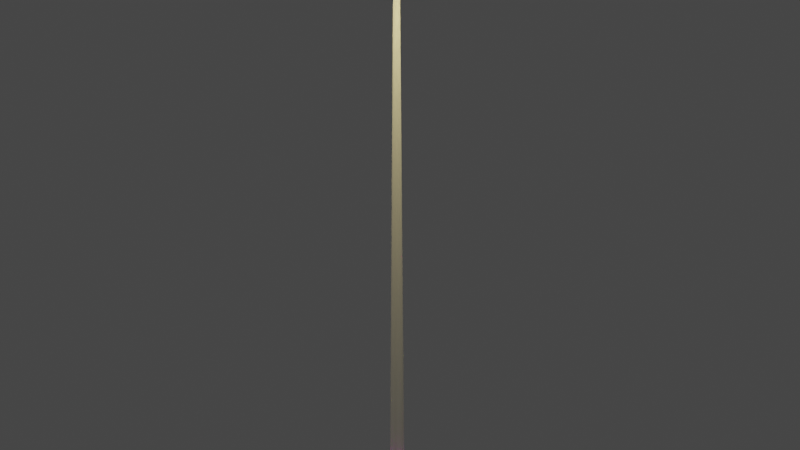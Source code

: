 # Source: lightpole.blend  (saved by Blender 3.3.6; exported with 4.5.12 LTS)
import bpy
from mathutils import Matrix  # noqa: F401  (used for matrix-valued properties, if any)

bpy.ops.wm.read_factory_settings(use_empty=True)
scene = bpy.context.scene
scene.name = 'Scene'

# ---- collections
col_1 = bpy.data.collections.new('컬렉션 1'); scene.collection.children.link(col_1)

# ---- images (referenced by path relative to the original .blend; pixels are not part of the script)
import os
ASSET_DIR = os.environ.get("B2B_ASSET_DIR", "")  # directory of the original .blend (textures are referenced by path, not embedded)
HERE = os.path.dirname(os.path.abspath(__file__))  # packed textures are extracted next to this script under _unpacked/

def load_image(name, relpath, width, height, colorspace="sRGB"):
    """Load a texture the original file referenced (path relative to the .blend, or extracted next to this script)."""
    p = next((c for c in (os.path.join(HERE, relpath), os.path.join(ASSET_DIR, relpath)) if relpath and os.path.exists(c)), "")
    if p:
        img = bpy.data.images.load(p, check_existing=True)
        img.name = name
    else:  # same state as the original file: an image datablock whose file is absent (Cycles renders it pink)
        img = bpy.data.images.new(name, width, height)
        img.source = "FILE"
        img.filepath = "//" + (relpath or name)
    img.colorspace_settings.name = colorspace
    return img
img_gh_structure3_png = load_image('gh_structure3.png', 'gh_structure3.png', 1024, 1024, 'sRGB')
img_gh_structure3_lm_png = load_image('gh_structure3_lm.png', 'gh_structure3_lm.png', 1024, 1024, 'sRGB')

# ---- materials (node trees are filled in below, after node groups)
mat_m0mat = bpy.data.materials.new('m0mat')
mat_m0mat.use_transparent_shadow = False
mat_m0mat.diffuse_color = (0.5059, 0.5059, 0.5059, 1.0)
mat_m1mat = bpy.data.materials.new('m1mat')
mat_m1mat.use_transparent_shadow = False
mat_m1mat.diffuse_color = (0.9216, 0.9216, 0.9216, 1.0)
mat_m2mat = bpy.data.materials.new('m2mat')
mat_m2mat.use_transparent_shadow = False

# ---- material node trees
mat_m0mat.use_nodes = True; mat_m0mat.node_tree.nodes.clear()
_N = mat_m0mat.node_tree.nodes; _L = mat_m0mat.node_tree.links
n0 = _N.new('ShaderNodeBsdfPrincipled'); n0.name = '프린시플드 BSDF'; n0.location = (0, 300)
n0.distribution = 'GGX'
n0.subsurface_method = 'RANDOM_WALK_SKIN'
n0.inputs[0].default_value = (0.5059, 0.5059, 0.5059, 1.0)
n0.inputs[3].default_value = 1.45
n0.inputs[27].default_value = (0.0, 0.0, 0.0, 1.0)
n0.inputs[28].default_value = 1.0
n1 = _N.new('ShaderNodeOutputMaterial'); n1.name = '매테리얼 출력'; n1.location = (300, 300)
n2 = _N.new('ShaderNodeRGB'); n2.name = 'RGB'; n2.location = (-300, 300)
n2.label = 'Ambient'
n2.outputs[0].default_value = (0.5059, 0.5059, 0.5059, 1.0)
n3 = _N.new('ShaderNodeRGB'); n3.name = 'RGB.001'; n3.location = (-300, 0)
n3.label = 'Specular'
n3.outputs[0].default_value = (0.9922, 0.9922, 0.9922, 1.0)
_L.new(n0.outputs[0], n1.inputs[0])
n1.is_active_output = True
mat_m1mat.use_nodes = True; mat_m1mat.node_tree.nodes.clear()
_N = mat_m1mat.node_tree.nodes; _L = mat_m1mat.node_tree.links
n0 = _N.new('ShaderNodeBsdfPrincipled'); n0.name = '프린시플드 BSDF'; n0.location = (0, 300)
n0.distribution = 'GGX'
n0.subsurface_method = 'RANDOM_WALK_SKIN'
n0.inputs[0].default_value = (0.9216, 0.9216, 0.9216, 1.0)
n0.inputs[3].default_value = 1.45
n0.inputs[27].default_value = (0.0, 0.0, 0.0, 1.0)
n0.inputs[28].default_value = 1.0
n1 = _N.new('ShaderNodeOutputMaterial'); n1.name = '매테리얼 출력'; n1.location = (300, 300)
n2 = _N.new('ShaderNodeRGB'); n2.name = 'RGB'; n2.location = (-300, 300)
n2.label = 'Ambient'
n2.outputs[0].default_value = (0.9216, 0.9216, 0.9216, 1.0)
n3 = _N.new('ShaderNodeRGB'); n3.name = 'RGB.001'; n3.location = (-300, 0)
n3.label = 'Specular'
n3.outputs[0].default_value = (1.0, 1.0, 1.0, 1.0)
_L.new(n0.outputs[0], n1.inputs[0])
n1.is_active_output = True
mat_m2mat.use_nodes = True; mat_m2mat.node_tree.nodes.clear()
_N = mat_m2mat.node_tree.nodes; _L = mat_m2mat.node_tree.links
n0 = _N.new('ShaderNodeBsdfPrincipled'); n0.name = '프린시플드 BSDF'; n0.location = (0, 300)
n0.distribution = 'GGX'
n0.subsurface_method = 'RANDOM_WALK_SKIN'
n0.inputs[3].default_value = 1.45
n0.inputs[28].default_value = 1.0
n1 = _N.new('ShaderNodeOutputMaterial'); n1.name = '매테리얼 출력'; n1.location = (300, 300)
n2 = _N.new('ShaderNodeTexImage'); n2.name = '이미지 텍스처'; n2.location = (-300, 300)
n2.label = 'Base Color'
n2.image = img_gh_structure3_png
n3 = _N.new('ShaderNodeTexImage'); n3.name = '이미지 텍스처.001'; n3.location = (-300, 0)
n3.label = 'Emission'
n3.image = img_gh_structure3_lm_png
n4 = _N.new('ShaderNodeRGB'); n4.name = 'RGB'; n4.location = (-300, -300)
n4.label = 'Ambient'
n4.outputs[0].default_value = (0.588, 0.588, 0.588, 1.0)
n5 = _N.new('ShaderNodeRGB'); n5.name = 'RGB.001'; n5.location = (-300, -600)
n5.label = 'Specular'
n5.outputs[0].default_value = (0.9, 0.9, 0.9, 1.0)
_L.new(n0.outputs[0], n1.inputs[0])
_L.new(n2.outputs[0], n0.inputs[0])
_L.new(n3.outputs[0], n0.inputs[27])
n1.is_active_output = True

# ---- world
world_world = bpy.data.worlds.new('World'); scene.world = world_world
world_world.use_nodes = True; world_world.node_tree.nodes.clear()
_N = world_world.node_tree.nodes; _L = world_world.node_tree.links
n0 = _N.new('ShaderNodeOutputWorld'); n0.name = 'World Output'; n0.location = (300, 300)
n1 = _N.new('ShaderNodeBackground'); n1.name = 'Background'; n1.location = (10, 300)
n1.inputs[0].default_value = (0.05088, 0.05088, 0.05088, 1.0)
_L.new(n1.outputs[0], n0.inputs[0])
n0.is_active_output = True
world_world.color = (0.05088, 0.05088, 0.05088)
world_world.use_sun_shadow = False
world_world.sun_shadow_jitter_overblur = 0.0

# ---- lights
light_spot = bpy.data.lights.new('Spot', 'AREA')
light_spot.color = (1.0, 0.8216, 0.3574)
light_spot.transmission_factor = 0.0
light_spot.use_custom_distance = True
light_spot.cutoff_distance = 500.0
light_spot.energy = 785.4
light_spot.shadow_soft_size = 0.69
light_spot.shadow_maximum_resolution = 0.006
light_spot.use_absolute_resolution = True
light_spot.size = 0.69
light_spot_001 = bpy.data.lights.new('Spot.001', 'AREA')
light_spot_001.color = (1.0, 0.8216, 0.3574)
light_spot_001.transmission_factor = 0.0
light_spot_001.cutoff_distance = 500.0
light_spot_001.energy = 785.4
light_spot_001.shadow_soft_size = 0.69
light_spot_001.shadow_maximum_resolution = 0.006
light_spot_001.use_absolute_resolution = True
light_spot_001.size = 0.69
light_spot_002 = bpy.data.lights.new('Spot.002', 'AREA')
light_spot_002.color = (1.0, 0.8216, 0.3574)
light_spot_002.transmission_factor = 0.0
light_spot_002.cutoff_distance = 500.0
light_spot_002.energy = 785.4
light_spot_002.shadow_soft_size = 0.8419
light_spot_002.shadow_maximum_resolution = 0.006
light_spot_002.use_absolute_resolution = True
light_spot_002.size = 0.8419
light_spot_003 = bpy.data.lights.new('Spot.003', 'AREA')
light_spot_003.color = (1.0, 0.8216, 0.3574)
light_spot_003.transmission_factor = 0.0
light_spot_003.cutoff_distance = 500.0
light_spot_003.energy = 785.4
light_spot_003.shadow_soft_size = 0.69
light_spot_003.shadow_maximum_resolution = 0.006
light_spot_003.use_absolute_resolution = True
light_spot_003.size = 0.69
light_spot_004 = bpy.data.lights.new('Spot.004', 'AREA')
light_spot_004.color = (1.0, 0.8216, 0.3574)
light_spot_004.transmission_factor = 0.0
light_spot_004.cutoff_distance = 500.0
light_spot_004.energy = 785.4
light_spot_004.shadow_soft_size = 0.69
light_spot_004.shadow_maximum_resolution = 0.006
light_spot_004.use_absolute_resolution = True
light_spot_004.size = 0.69

# ---- meshes
me_meshid0_name = bpy.data.meshes.new('meshId0_name')
me_meshid0_name.from_pydata([(-2.104, -0.1689, 22.53), (-1.916, 0.8999, 22.63), (-1.916, 0.8999, 22.53), (-2.104, -0.1689, 22.63), (-2.104, -0.1689, 22.63), (-1.099, 0.5199, 22.63), (-1.916, 0.8999, 22.63), (-1.207, -0.09075, 22.63), (-1.207, -0.09075, 22.63), (-1.099, 0.5199, 22.53), (-1.099, 0.5199, 22.63), (-1.207, -0.09075, 22.53), (-1.207, -0.09075, 22.53), (-1.916, 0.8999, 22.53), (-1.099, 0.5199, 22.53), (-2.104, -0.1689, 22.53), (-1.217, 1.731, 22.63), (-1.217, 1.731, 22.53), (-0.6996, 0.9949, 22.63), (-1.217, 1.731, 22.63), (-0.6996, 0.9949, 22.53), (-0.6996, 0.9949, 22.63), (-1.217, 1.731, 22.53), (-0.6996, 0.9949, 22.53), (-0.1943, 2.102, 22.63), (-0.1943, 2.102, 22.53), (-0.1154, 1.207, 22.63), (-0.1943, 2.102, 22.63), (-0.1154, 1.207, 22.53), (-0.1154, 1.207, 22.63), (-0.1943, 2.102, 22.53), (-0.1154, 1.207, 22.53), (0.8774, 1.913, 22.63), (0.8774, 1.913, 22.53), (0.4969, 1.099, 22.63), (0.8774, 1.913, 22.63), (0.4969, 1.099, 22.53), (0.4969, 1.099, 22.63), (0.8774, 1.913, 22.53), (0.4969, 1.099, 22.53), (1.711, 1.216, 22.63), (1.711, 1.216, 22.53), (0.9734, 0.7003, 22.63), (1.711, 1.216, 22.63), (0.9734, 0.7003, 22.53), (0.9734, 0.7003, 22.63), (1.711, 1.216, 22.53), (0.9734, 0.7003, 22.53), (2.084, 0.1957, 22.63), (2.084, 0.1957, 22.53), (1.186, 0.1176, 22.63), (2.084, 0.1957, 22.63), (1.186, 0.1176, 22.53), (1.186, 0.1176, 22.63), (2.084, 0.1957, 22.53), (1.186, 0.1176, 22.53), (1.895, -0.8731, 22.63), (1.895, -0.8731, 22.53), (1.079, -0.4931, 22.63), (1.895, -0.8731, 22.63), (1.079, -0.4931, 22.53), (1.079, -0.4931, 22.63), (1.895, -0.8731, 22.53), (1.079, -0.4931, 22.53), (1.196, -1.704, 22.63), (1.196, -1.704, 22.53), (0.6791, -0.9681, 22.63), (1.196, -1.704, 22.63), (0.6791, -0.9681, 22.53), (0.6791, -0.9681, 22.63), (1.196, -1.704, 22.53), (0.6791, -0.9681, 22.53), (0.1738, -2.075, 22.63), (0.1738, -2.075, 22.53), (0.09485, -1.18, 22.63), (0.1738, -2.075, 22.63), (0.09485, -1.18, 22.53), (0.09485, -1.18, 22.63), (0.1738, -2.075, 22.53), (0.09485, -1.18, 22.53), (-0.898, -1.887, 22.63), (-0.898, -1.887, 22.53), (-0.5176, -1.072, 22.63), (-0.898, -1.887, 22.63), (-0.5176, -1.072, 22.53), (-0.5176, -1.072, 22.63), (-0.898, -1.887, 22.53), (-0.5176, -1.072, 22.53), (-1.732, -1.189, 22.63), (-1.732, -1.189, 22.53), (-0.994, -0.6735, 22.63), (-1.732, -1.189, 22.63), (-0.994, -0.6735, 22.53), (-0.994, -0.6735, 22.63), (-1.732, -1.189, 22.53), (-0.994, -0.6735, 22.53)], [], [(0, 1, 2), (0, 3, 1), (4, 5, 6), (4, 7, 5), (8, 9, 10), (8, 11, 9), (12, 13, 14), (12, 15, 13), (2, 16, 17), (2, 1, 16), (6, 18, 19), (6, 5, 18), (10, 20, 21), (10, 9, 20), (14, 22, 23), (14, 13, 22), (17, 24, 25), (17, 16, 24), (19, 26, 27), (19, 18, 26), (21, 28, 29), (21, 20, 28), (23, 30, 31), (23, 22, 30), (25, 32, 33), (25, 24, 32), (27, 34, 35), (27, 26, 34), (29, 36, 37), (29, 28, 36), (31, 38, 39), (31, 30, 38), (33, 40, 41), (33, 32, 40), (35, 42, 43), (35, 34, 42), (37, 44, 45), (37, 36, 44), (39, 46, 47), (39, 38, 46), (41, 48, 49), (41, 40, 48), (43, 50, 51), (43, 42, 50), (45, 52, 53), (45, 44, 52), (47, 54, 55), (47, 46, 54), (49, 56, 57), (49, 48, 56), (51, 58, 59), (51, 50, 58), (53, 60, 61), (53, 52, 60), (55, 62, 63), (55, 54, 62), (57, 64, 65), (57, 56, 64), (59, 66, 67), (59, 58, 66), (61, 68, 69), (61, 60, 68), (63, 70, 71), (63, 62, 70), (65, 72, 73), (65, 64, 72), (67, 74, 75), (67, 66, 74), (69, 76, 77), (69, 68, 76), (71, 78, 79), (71, 70, 78), (73, 80, 81), (73, 72, 80), (75, 82, 83), (75, 74, 82), (77, 84, 85), (77, 76, 84), (79, 86, 87), (79, 78, 86), (81, 88, 89), (81, 80, 88), (83, 90, 91), (83, 82, 90), (85, 92, 93), (85, 84, 92), (87, 94, 95), (87, 86, 94), (89, 3, 0), (89, 88, 3), (91, 7, 4), (91, 90, 7), (93, 11, 8), (93, 92, 11), (95, 15, 12), (95, 94, 15)])
me_meshid0_name.polygons.foreach_set('use_smooth', [1, 1, 0, 0, 1, 1, 0, 0, 1, 1, 0, 0, 1, 1, 0, 0, 1, 1, 0, 0, 1, 1, 0, 0, 1, 1, 0, 0, 1, 1, 0, 0, 1, 1, 0, 0, 1, 1, 0, 0, 1, 1, 0, 0, 1, 1, 0, 0, 1, 1, 0, 0, 1, 1, 0, 0, 1, 1, 0, 0, 1, 1, 0, 0, 1, 1, 0, 0, 1, 1, 0, 0, 1, 1, 0, 0, 1, 1, 0, 0, 1, 1, 0, 0, 1, 1, 0, 0, 1, 1, 0, 0, 1, 1, 0, 0])
_uv = me_meshid0_name.uv_layers.new(name='meshId0-tex0')
_uv.uv.foreach_set('vector', [0.0, 0.0, 0.0, 0.0, 0.0, 0.0, 0.0, 0.0, 0.0, 0.0, 0.0, 0.0, 0.0, 0.0, 0.0, 0.0, 0.0, 0.0, 0.0, 0.0, 0.0, 0.0, 0.0, 0.0, 0.0, 0.0, 0.0, 0.0, 0.0, 0.0, 0.0, 0.0, 0.0, 0.0, 0.0, 0.0, 0.0, 0.0, 0.0, 0.0, 0.0, 0.0, 0.0, 0.0, 0.0, 0.0, 0.0, 0.0, 0.0, 0.0, 0.0, 0.0, 0.0, 0.0, 0.0, 0.0, 0.0, 0.0, 0.0, 0.0, 0.0, 0.0, 0.0, 0.0, 0.0, 0.0, 0.0, 0.0, 0.0, 0.0, 0.0, 0.0, 0.0, 0.0, 0.0, 0.0, 0.0, 0.0, 0.0, 0.0, 0.0, 0.0, 0.0, 0.0, 0.0, 0.0, 0.0, 0.0, 0.0, 0.0, 0.0, 0.0, 0.0, 0.0, 0.0, 0.0, 0.0, 0.0, 0.0, 0.0, 0.0, 0.0, 0.0, 0.0, 0.0, 0.0, 0.0, 0.0, 0.0, 0.0, 0.0, 0.0, 0.0, 0.0, 0.0, 0.0, 0.0, 0.0, 0.0, 0.0, 0.0, 0.0, 0.0, 0.0, 0.0, 0.0, 0.0, 0.0, 0.0, 0.0, 0.0, 0.0, 0.0, 0.0, 0.0, 0.0, 0.0, 0.0, 0.0, 0.0, 0.0, 0.0, 0.0, 0.0, 0.0, 0.0, 0.0, 0.0, 0.0, 0.0, 0.0, 0.0, 0.0, 0.0, 0.0, 0.0, 0.0, 0.0, 0.0, 0.0, 0.0, 0.0, 0.0, 0.0, 0.0, 0.0, 0.0, 0.0, 0.0, 0.0, 0.0, 0.0, 0.0, 0.0, 0.0, 0.0, 0.0, 0.0, 0.0, 0.0, 0.0, 0.0, 0.0, 0.0, 0.0, 0.0, 0.0, 0.0, 0.0, 0.0, 0.0, 0.0, 0.0, 0.0, 0.0, 0.0, 0.0, 0.0, 0.0, 0.0, 0.0, 0.0, 0.0, 0.0, 0.0, 0.0, 0.0, 0.0, 0.0, 0.0, 0.0, 0.0, 0.0, 0.0, 0.0, 0.0, 0.0, 0.0, 0.0, 0.0, 0.0, 0.0, 0.0, 0.0, 0.0, 0.0, 0.0, 0.0, 0.0, 0.0, 0.0, 0.0, 0.0, 0.0, 0.0, 0.0, 0.0, 0.0, 0.0, 0.0, 0.0, 0.0, 0.0, 0.0, 0.0, 0.0, 0.0, 0.0, 0.0, 0.0, 0.0, 0.0, 0.0, 0.0, 0.0, 0.0, 0.0, 0.0, 0.0, 0.0, 0.0, 0.0, 0.0, 0.0, 0.0, 0.0, 0.0, 0.0, 0.0, 0.0, 0.0, 0.0, 0.0, 0.0, 0.0, 0.0, 0.0, 0.0, 0.0, 0.0, 0.0, 0.0, 0.0, 0.0, 0.0, 0.0, 0.0, 0.0, 0.0, 0.0, 0.0, 0.0, 0.0, 0.0, 0.0, 0.0, 0.0, 0.0, 0.0, 0.0, 0.0, 0.0, 0.0, 0.0, 0.0, 0.0, 0.0, 0.0, 0.0, 0.0, 0.0, 0.0, 0.0, 0.0, 0.0, 0.0, 0.0, 0.0, 0.0, 0.0, 0.0, 0.0, 0.0, 0.0, 0.0, 0.0, 0.0, 0.0, 0.0, 0.0, 0.0, 0.0, 0.0, 0.0, 0.0, 0.0, 0.0, 0.0, 0.0, 0.0, 0.0, 0.0, 0.0, 0.0, 0.0, 0.0, 0.0, 0.0, 0.0, 0.0, 0.0, 0.0, 0.0, 0.0, 0.0, 0.0, 0.0, 0.0, 0.0, 0.0, 0.0, 0.0, 0.0, 0.0, 0.0, 0.0, 0.0, 0.0, 0.0, 0.0, 0.0, 0.0, 0.0, 0.0, 0.0, 0.0, 0.0, 0.0, 0.0, 0.0, 0.0, 0.0, 0.0, 0.0, 0.0, 0.0, 0.0, 0.0, 0.0, 0.0, 0.0, 0.0, 0.0, 0.0, 0.0, 0.0, 0.0, 0.0, 0.0, 0.0, 0.0, 0.0, 0.0, 0.0, 0.0, 0.0, 0.0, 0.0, 0.0, 0.0, 0.0, 0.0, 0.0, 0.0, 0.0, 0.0, 0.0, 0.0, 0.0, 0.0, 0.0, 0.0, 0.0, 0.0, 0.0, 0.0, 0.0, 0.0, 0.0, 0.0, 0.0, 0.0, 0.0, 0.0, 0.0, 0.0, 0.0, 0.0, 0.0, 0.0, 0.0, 0.0, 0.0, 0.0, 0.0, 0.0, 0.0, 0.0, 0.0, 0.0, 0.0, 0.0, 0.0, 0.0, 0.0, 0.0, 0.0, 0.0, 0.0, 0.0, 0.0, 0.0, 0.0, 0.0, 0.0, 0.0, 0.0, 0.0, 0.0, 0.0, 0.0, 0.0, 0.0, 0.0, 0.0, 0.0, 0.0, 0.0, 0.0, 0.0, 0.0, 0.0, 0.0, 0.0, 0.0, 0.0, 0.0, 0.0, 0.0, 0.0, 0.0, 0.0, 0.0, 0.0, 0.0, 0.0, 0.0, 0.0, 0.0, 0.0, 0.0, 0.0, 0.0, 0.0, 0.0, 0.0, 0.0, 0.0, 0.0, 0.0, 0.0, 0.0, 0.0, 0.0, 0.0, 0.0, 0.0, 0.0, 0.0, 0.0, 0.0, 0.0, 0.0, 0.0, 0.0, 0.0, 0.0, 0.0, 0.0, 0.0, 0.0, 0.0, 0.0, 0.0, 0.0, 0.0, 0.0, 0.0, 0.0, 0.0, 0.0, 0.0, 0.0, 0.0, 0.0, 0.0, 0.0, 0.0, 0.0, 0.0, 0.0, 0.0, 0.0, 0.0, 0.0, 0.0, 0.0, 0.0, 0.0, 0.0, 0.0, 0.0, 0.0, 0.0, 0.0, 0.0, 0.0, 0.0, 0.0, 0.0, 0.0, 0.0, 0.0, 0.0, 0.0, 0.0])
me_meshid0_name.materials.append(mat_m0mat)
me_meshid0_name.update()
me_meshid0_name.normals_split_custom_set([tuple(v) for v in zip(*[iter([-1.0, 0.001727, -2.748e-05, -0.9403, 0.3404, 5.864e-06, -0.8651, 0.5016, -1.617e-06, -1.0, 0.001727, -2.748e-05, -0.9845, -0.1755, 1.939e-06, -0.9403, 0.3404, 5.864e-06, 0.000107, 2.293e-06, 1.0, 0.000107, 2.293e-06, 1.0, 0.000107, 2.293e-06, 1.0, 9.897e-05, 1.341e-05, 1.0, 9.897e-05, 1.341e-05, 1.0, 9.897e-05, 1.341e-05, 1.0, 1.0, -0.001804, -6.611e-05, 0.9403, -0.3404, -0.001019, 0.8651, -0.5016, -0.001025, 1.0, -0.001804, -6.611e-05, 0.9845, 0.1754, -3.096e-06, 0.9403, -0.3404, -0.001019, -0.0001166, -1.347e-05, -1.0, -0.0001166, -1.347e-05, -1.0, -0.0001166, -1.347e-05, -1.0, -0.000101, -2.393e-07, -1.0, -0.000101, -2.393e-07, -1.0, -0.000101, -2.393e-07, -1.0, -0.8651, 0.5016, -1.617e-06, -0.6442, 0.7649, 9.329e-06, -0.4984, 0.8669, -5.916e-06, -0.8651, 0.5016, -1.617e-06, -0.9403, 0.3404, 5.864e-06, -0.6442, 0.7649, 9.329e-06, 0.000109, -6.167e-06, 1.0, 0.000109, -6.167e-06, 1.0, 0.000109, -6.167e-06, 1.0, 0.000106, -4.315e-06, 1.0, 0.000106, -4.315e-06, 1.0, 0.000106, -4.315e-06, 1.0, 0.8651, -0.5016, -0.001025, 0.6441, -0.7649, -5.665e-05, 0.4983, -0.867, 5.879e-06, 0.8651, -0.5016, -0.001025, 0.9403, -0.3404, -0.001019, 0.6441, -0.7649, -5.665e-05, -9.893e-05, 6.804e-06, -1.0, -9.893e-05, 6.804e-06, -1.0, -9.893e-05, 6.804e-06, -1.0, -0.0001131, 6.743e-06, -1.0, -0.0001131, 6.743e-06, -1.0, -0.0001131, 6.743e-06, -1.0, -0.4984, 0.8669, -5.916e-06, -0.1754, 0.9845, 9.569e-06, 0.001833, 1.0, -8.589e-05, -0.4984, 0.8669, -5.916e-06, -0.6442, 0.7649, 9.329e-06, -0.1754, 0.9845, 9.569e-06, 0.000109, -1.241e-06, 1.0, 0.000109, -1.241e-06, 1.0, 0.000109, -1.241e-06, 1.0, 9.894e-05, -7.348e-06, 1.0, 9.894e-05, -7.348e-06, 1.0, 9.894e-05, -7.348e-06, 1.0, 0.4983, -0.867, 5.879e-06, 0.1754, -0.9845, -9.08e-06, -0.001834, -1.0, 8.724e-06, 0.4983, -0.867, 5.879e-06, 0.6441, -0.7649, -5.665e-05, 0.1754, -0.9845, -9.08e-06, -9.895e-05, -3.863e-07, -1.0, -9.895e-05, -3.863e-07, -1.0, -9.895e-05, -3.863e-07, -1.0, -0.0001151, 4.457e-06, -1.0, -0.0001151, 4.457e-06, -1.0, -0.0001151, 4.457e-06, -1.0, 0.001833, 1.0, -8.589e-05, 0.3403, 0.9403, -3.489e-05, 0.5016, 0.8651, -9.132e-06, 0.001833, 1.0, -8.589e-05, -0.1754, 0.9845, 9.569e-06, 0.3403, 0.9403, -3.489e-05, -0.0002345, -5.01e-06, 1.0, -0.0002345, -4.957e-06, 1.0, -0.0002345, -4.989e-06, 1.0, 9.721e-05, -1.895e-06, 1.0, 9.721e-05, -1.895e-06, 1.0, 9.721e-05, -1.895e-06, 1.0, -0.001834, -1.0, 8.724e-06, -0.3403, -0.9403, -7.289e-06, -0.5015, -0.8651, 9.118e-06, -0.001834, -1.0, 8.724e-06, 0.1754, -0.9845, -9.08e-06, -0.3403, -0.9403, -7.289e-06, -9.897e-05, -2.554e-07, -1.0, -9.897e-05, -2.554e-07, -1.0, -9.897e-05, -2.554e-07, -1.0, -9.897e-05, -2.682e-07, -1.0, -9.897e-05, -2.682e-07, -1.0, -9.897e-05, -2.682e-07, -1.0, 0.5016, 0.8651, -9.132e-06, 0.7649, 0.6441, 1.174e-05, 0.867, 0.4983, -7.88e-06, 0.5016, 0.8651, -9.132e-06, 0.3403, 0.9403, -3.489e-05, 0.7649, 0.6441, 1.174e-05, 0.000105, 2.187e-06, 1.0, 0.000105, 2.187e-06, 1.0, 0.000105, 2.187e-06, 1.0, 0.0001096, 2.092e-06, 1.0, 0.0001096, 2.092e-06, 1.0, 0.0001096, 2.092e-06, 1.0, -0.5015, -0.8651, 9.118e-06, -0.7649, -0.6441, -4.184e-06, -0.867, -0.4984, 7.46e-06, -0.5015, -0.8651, 9.118e-06, -0.3403, -0.9403, -7.289e-06, -0.7649, -0.6441, -4.184e-06, -0.000106, -2.923e-06, -1.0, -0.000106, -2.923e-06, -1.0, -0.000106, -2.923e-06, -1.0, -0.000107, 3.193e-06, -1.0, -0.000107, 3.193e-06, -1.0, -0.000107, 3.193e-06, -1.0, 0.867, 0.4983, -7.88e-06, 0.9845, 0.1755, 3.723e-05, 1.0, -0.001788, -3.425e-06, 0.867, 0.4983, -7.88e-06, 0.7649, 0.6441, 1.174e-05, 0.9845, 0.1755, 3.723e-05, 9.845e-05, -2.707e-06, 1.0, 9.845e-05, -2.707e-06, 1.0, 9.845e-05, -2.707e-06, 1.0, 0.0001131, -1.013e-05, 1.0, 0.0001131, -1.013e-05, 1.0, 0.0001131, -1.013e-05, 1.0, -0.867, -0.4984, 7.46e-06, -0.9845, -0.1755, 1.407e-06, -1.0, 0.001745, 4.561e-06, -0.867, -0.4984, 7.46e-06, -0.7649, -0.6441, -4.184e-06, -0.9845, -0.1755, 1.407e-06, -0.0001029, 1.147e-05, -1.0, -0.0001029, 1.147e-05, -1.0, -0.0001029, 1.147e-05, -1.0, -0.000109, -3.002e-07, -1.0, -0.000109, -3.002e-07, -1.0, -0.000109, -3.002e-07, -1.0, 1.0, -0.001788, -3.425e-06, 0.9403, -0.3403, -5.859e-06, 0.8651, -0.5016, -1.2e-05, 1.0, -0.001788, -3.425e-06, 0.9845, 0.1755, 3.723e-05, 0.9403, -0.3403, -5.859e-06, 9.694e-05, 2.155e-06, 1.0, 9.694e-05, 2.155e-06, 1.0, 9.694e-05, 2.155e-06, 1.0, 9.895e-05, 1.158e-06, 1.0, 9.895e-05, 1.158e-06, 1.0, 9.895e-05, 1.158e-06, 1.0, -1.0, 0.001745, 4.561e-06, -0.9403, 0.3404, 7.401e-06, -0.8651, 0.5016, -1.69e-06, -1.0, 0.001745, 4.561e-06, -0.9845, -0.1755, 1.407e-06, -0.9403, 0.3404, 7.401e-06, -9.19e-05, 1.542e-06, -1.0, -9.19e-05, 1.542e-06, -1.0, -9.19e-05, 1.542e-06, -1.0, -9.693e-05, -1.668e-06, -1.0, -9.693e-05, -1.668e-06, -1.0, -9.693e-05, -1.668e-06, -1.0, 0.8651, -0.5016, -1.2e-05, 0.6442, -0.7649, 8.579e-07, 0.4984, -0.8669, -8.474e-06, 0.8651, -0.5016, -1.2e-05, 0.9403, -0.3403, -5.859e-06, 0.6442, -0.7649, 8.579e-07, 0.0001091, -7.589e-06, 1.0, 0.0001091, -7.589e-06, 1.0, 0.0001091, -7.589e-06, 1.0, 0.000106, 1.573e-05, 1.0, 0.000106, 1.573e-05, 1.0, 0.000106, 1.573e-05, 1.0, -0.8651, 0.5016, -1.69e-06, -0.6442, 0.7649, 8.876e-06, -0.4984, 0.8669, -7.26e-06, -0.8651, 0.5016, -1.69e-06, -0.9403, 0.3404, 7.401e-06, -0.6442, 0.7649, 8.876e-06, -0.0001343, -3.729e-06, -1.0, -0.0001343, -3.729e-06, -1.0, -0.0001343, -3.729e-06, -1.0, -9.694e-05, -1.714e-06, -1.0, -9.694e-05, -1.714e-06, -1.0, -9.694e-05, -1.714e-06, -1.0, 0.4984, -0.8669, -8.474e-06, 0.1754, -0.9845, 4.445e-05, -0.001829, -1.0, 8.707e-06, 0.4984, -0.8669, -8.474e-06, 0.6442, -0.7649, 8.579e-07, 0.1754, -0.9845, 4.445e-05, 0.000109, -1.08e-06, 1.0, 0.000109, -1.08e-06, 1.0, 0.000109, -1.08e-06, 1.0, 0.000106, -9.427e-06, 1.0, 0.000106, -9.427e-06, 1.0, 0.000106, -9.427e-06, 1.0, -0.4984, 0.8669, -7.26e-06, -0.1754, 0.9845, 9.074e-06, 0.001851, 1.0, -8.724e-06, -0.4984, 0.8669, -7.26e-06, -0.6442, 0.7649, 8.876e-06, -0.1754, 0.9845, 9.074e-06, -9.188e-05, 3.743e-06, -1.0, -9.188e-05, 3.743e-06, -1.0, -9.188e-05, 3.743e-06, -1.0, -0.000107, 5.535e-06, -1.0, -0.000107, 5.535e-06, -1.0, -0.000107, 5.535e-06, -1.0, -0.001829, -1.0, 8.707e-06, -0.3403, -0.9403, 3.802e-05, -0.5016, -0.8651, -4.381e-05, -0.001829, -1.0, 8.707e-06, 0.1754, -0.9845, 4.445e-05, -0.3403, -0.9403, 3.802e-05, 0.000105, 8.977e-07, 1.0, 0.000105, 8.977e-07, 1.0, 0.000105, 8.977e-07, 1.0, 9.807e-05, -1.897e-06, 1.0, 9.807e-05, -1.897e-06, 1.0, 9.807e-05, -1.897e-06, 1.0, 0.001851, 1.0, -8.724e-06, 0.3404, 0.9403, 7.002e-06, 0.5016, 0.8651, -9.12e-06, 0.001851, 1.0, -8.724e-06, -0.1754, 0.9845, 9.074e-06, 0.3404, 0.9403, 7.002e-06, -9.896e-05, -2.428e-06, -1.0, -9.896e-05, -2.428e-06, -1.0, -9.896e-05, -2.428e-06, -1.0, -0.000104, 3.583e-06, -1.0, -0.000104, 3.583e-06, -1.0, -0.000104, 3.583e-06, -1.0, -0.5016, -0.8651, -4.381e-05, -0.7649, -0.6441, 8.194e-06, -0.8669, -0.4984, 7.696e-06, -0.5016, -0.8651, -4.381e-05, -0.3403, -0.9403, 3.802e-05, -0.7649, -0.6441, 8.194e-06, -0.0002244, -5e-06, 1.0, -0.0002244, -4.95e-06, 1.0, -0.0002244, -4.978e-06, 1.0, 9.897e-05, 1.753e-06, 1.0, 9.897e-05, 1.753e-06, 1.0, 9.897e-05, 1.753e-06, 1.0, 0.5016, 0.8651, -9.12e-06, 0.7649, 0.6442, 4.74e-06, 0.8669, 0.4984, -7.174e-06, 0.5016, 0.8651, -9.12e-06, 0.3404, 0.9403, 7.002e-06, 0.7649, 0.6442, 4.74e-06, -0.000106, -7.212e-06, -1.0, -0.000106, -7.212e-06, -1.0, -0.000106, -7.212e-06, -1.0, -0.000105, 7.456e-07, -1.0, -0.000105, 7.456e-07, -1.0, -0.000105, 7.456e-07, -1.0, -0.8669, -0.4984, 7.696e-06, -0.9845, -0.1755, 1.939e-06, -1.0, 0.001727, -2.748e-05, -0.8669, -0.4984, 7.696e-06, -0.7649, -0.6441, 8.194e-06, -0.9845, -0.1755, 1.939e-06, 0.0001048, -1.944e-06, 1.0, 0.0001048, -1.944e-06, 1.0, 0.0001048, -1.944e-06, 1.0, 0.0001166, -9.351e-06, 1.0, 0.0001166, -9.351e-06, 1.0, 0.0001166, -9.351e-06, 1.0, 0.8669, 0.4984, -7.174e-06, 0.9845, 0.1754, -3.096e-06, 1.0, -0.001804, -6.611e-05, 0.8669, 0.4984, -7.174e-06, 0.7649, 0.6442, 4.74e-06, 0.9845, 0.1754, -3.096e-06, -0.0001012, 1.854e-05, -1.0, -0.0001012, 1.854e-05, -1.0, -0.0001012, 1.854e-05, -1.0, -0.0001091, -1.06e-06, -1.0, -0.0001091, -1.06e-06, -1.0, -0.0001091, -1.06e-06, -1.0])] * 3)])
me_meshid1_name = bpy.data.meshes.new('meshId1_name')
me_meshid1_name.from_pydata([(0.1418, 0.2882, -0.03551), (-0.04535, 0.07747, 23.01), (0.04455, 0.08372, 23.01), (-0.1757, 0.2661, -0.03547), (-0.08496, -0.003313, 23.01), (-0.3148, -0.01902, -0.03546), (-0.03436, -0.07785, 23.01), (-0.1368, -0.2821, -0.03548), (0.05548, -0.0716, 23.01), (0.1805, -0.26, -0.03551), (0.09503, 0.009187, 23.01), (0.3199, 0.0251, -0.03553)], [], [(0, 1, 2), (0, 3, 1), (3, 4, 1), (3, 5, 4), (5, 6, 4), (5, 7, 6), (7, 8, 6), (7, 9, 8), (9, 10, 8), (9, 11, 10), (11, 2, 10), (11, 0, 2)])
me_meshid1_name.polygons.foreach_set('use_smooth', [True] * 12)
_uv = me_meshid1_name.uv_layers.new(name='meshId1-tex0')
_uv.uv.foreach_set('vector', [0.0, 0.0, 0.0, 0.0, 0.0, 0.0, 0.0, 0.0, 0.0, 0.0, 0.0, 0.0, 0.0, 0.0, 0.0, 0.0, 0.0, 0.0, 0.0, 0.0, 0.0, 0.0, 0.0, 0.0, 0.0, 0.0, 0.0, 0.0, 0.0, 0.0, 0.0, 0.0, 0.0, 0.0, 0.0, 0.0, 0.0, 0.0, 0.0, 0.0, 0.0, 0.0, 0.0, 0.0, 0.0, 0.0, 0.0, 0.0, 0.0, 0.0, 0.0, 0.0, 0.0, 0.0, 0.0, 0.0, 0.0, 0.0, 0.0, 0.0, 0.0, 0.0, 0.0, 0.0, 0.0, 0.0, 0.0, 0.0, 0.0, 0.0, 0.0, 0.0])
me_meshid1_name.materials.append(mat_m1mat)
me_meshid1_name.update()
me_meshid1_name.normals_split_custom_set([tuple(v) for v in zip(*[iter([0.2604, 0.9654, 0.01074, -0.392, 0.9199, 0.01083, 0.6004, 0.7996, 0.01072, 0.2604, 0.9654, 0.01074, -0.7058, 0.7084, 0.01086, -0.392, 0.9199, 0.01083, -0.7058, 0.7084, 0.01086, -0.9927, 0.1202, 0.0109, -0.392, 0.9199, 0.01083, -0.7058, 0.7084, 0.01086, -0.9664, -0.2569, 0.0109, -0.9927, 0.1202, 0.0109, -0.9664, -0.2569, 0.0109, -0.6001, -0.7999, 0.01084, -0.9927, 0.1202, 0.0109, -0.9664, -0.2569, 0.0109, -0.2607, -0.9654, 0.01079, -0.6001, -0.7999, 0.01084, -0.2607, -0.9654, 0.01079, 0.3921, -0.9198, 0.01072, -0.6001, -0.7999, 0.01084, -0.2607, -0.9654, 0.01079, 0.7058, -0.7084, 0.01069, 0.3921, -0.9198, 0.01072, 0.7058, -0.7084, 0.01069, 0.9927, -0.1204, 0.01068, 0.3921, -0.9198, 0.01072, 0.7058, -0.7084, 0.01069, 0.9663, 0.2572, 0.01069, 0.9927, -0.1204, 0.01068, 0.9663, 0.2572, 0.01069, 0.6004, 0.7996, 0.01072, 0.9927, -0.1204, 0.01068, 0.9663, 0.2572, 0.01069, 0.2604, 0.9654, 0.01074, 0.6004, 0.7996, 0.01072])] * 3)])
me_meshid2_name = bpy.data.meshes.new('meshId2_name')
me_meshid2_name.from_pydata([(0.7444, 0.4725, -0.03557), (0.7654, 0.3954, 0.9644), (0.7444, 0.4725, 0.9644), (0.7651, 0.3954, -0.03557), (0.8426, 0.3747, 0.9644), (0.8425, 0.3747, -0.03558), (0.8992, 0.4311, 0.9644), (0.899, 0.4311, -0.03559), (0.8785, 0.5083, 0.9644), (0.8784, 0.5083, -0.03558), (0.8011, 0.529, 0.9644), (0.801, 0.529, -0.03558), (0.8218, 0.4518, 0.9644), (0.7444, 0.4725, 0.9644), (0.7654, 0.3954, 0.9644), (0.8426, 0.3747, 0.9644), (0.8992, 0.4311, 0.9644), (0.8785, 0.5083, 0.9644), (0.8011, 0.529, 0.9644), (0.7756, 0.471, 0.7456), (-0.3915, 0.7563, 0.7607), (-0.3848, 0.7813, 0.7457), (0.7689, 0.4459, 0.7606), (-0.3915, 0.7563, 0.7907), (0.7689, 0.4459, 0.7906), (-0.3848, 0.7813, 0.8057), (0.7756, 0.471, 0.8056), (-0.3781, 0.8064, 0.7907), (0.7823, 0.496, 0.7906), (-0.3781, 0.8064, 0.7607), (0.7823, 0.496, 0.7606), (-0.5208, 0.8108, -0.03544), (-0.4999, 0.7337, 0.9646), (-0.5207, 0.8108, 0.9646), (-0.5001, 0.7337, -0.03544), (-0.4224, 0.713, 0.9646), (-0.4227, 0.713, -0.03545), (-0.366, 0.7694, 0.9646), (-0.3662, 0.7694, -0.03545), (-0.3867, 0.8466, 0.9646), (-0.3867, 0.8466, -0.03545), (-0.4641, 0.8673, 0.9646), (-0.4641, 0.8673, -0.03544), (-0.4434, 0.7901, 0.9646), (-0.5207, 0.8108, 0.9646), (-0.4999, 0.7337, 0.9646), (-0.4224, 0.713, 0.9646), (-0.366, 0.7694, 0.9646), (-0.3867, 0.8466, 0.9646), (-0.4641, 0.8673, 0.9646), (-0.8552, -0.4353, -0.0354), (-0.8344, -0.5124, 0.9646), (-0.855, -0.4353, 0.9646), (-0.8344, -0.5124, -0.0354), (-0.757, -0.5331, 0.9646), (-0.757, -0.5331, -0.03541), (-0.7004, -0.4766, 0.9646), (-0.7004, -0.4766, -0.03542), (-0.721, -0.3995, 0.9646), (-0.7211, -0.3995, -0.03542), (-0.7985, -0.3788, 0.9646), (-0.7985, -0.3788, -0.03541), (-0.7777, -0.4559, 0.9646), (-0.855, -0.4353, 0.9646), (-0.8344, -0.5124, 0.9646), (-0.757, -0.5331, 0.9646), (-0.7004, -0.4766, 0.9646), (-0.721, -0.3995, 0.9646), (-0.7985, -0.3788, 0.9646), (0.4404, -0.7787, 0.7456), (-0.7269, -0.4935, 0.7607), (-0.7202, -0.4684, 0.7458), (0.4335, -0.8038, 0.7606), (-0.7269, -0.4935, 0.7908), (0.4335, -0.8038, 0.7906), (-0.7202, -0.4684, 0.8058), (0.4404, -0.7787, 0.8056), (-0.7133, -0.4434, 0.7908), (0.447, -0.7537, 0.7906), (-0.7133, -0.4434, 0.7607), (0.447, -0.7537, 0.7606), (0.41, -0.7736, -0.03554), (0.4308, -0.8507, 0.9645), (0.4102, -0.7736, 0.9645), (0.4308, -0.8507, -0.03554), (0.5082, -0.8714, 0.9645), (0.5081, -0.8714, -0.03555), (0.5649, -0.8149, 0.9645), (0.5646, -0.8149, -0.03555), (0.5442, -0.7378, 0.9645), (0.5441, -0.7378, -0.03555), (0.4667, -0.7171, 0.9645), (0.4666, -0.7171, -0.03554), (0.4875, -0.7943, 0.9645), (0.4102, -0.7736, 0.9645), (0.4308, -0.8507, 0.9645), (0.5082, -0.8714, 0.9645), (0.5649, -0.8149, 0.9645), (0.5442, -0.7378, 0.9645), (0.4667, -0.7171, 0.9645), (0.803, 0.4174, 0.7456), (0.5176, -0.7464, 0.7606), (0.4924, -0.7397, 0.7456), (0.8282, 0.4107, 0.7606), (0.5176, -0.7464, 0.7906), (0.8282, 0.4107, 0.7906), (0.4924, -0.7397, 0.8056), (0.803, 0.4174, 0.8056), (0.4675, -0.733, 0.7906), (0.7781, 0.4241, 0.7906), (0.4675, -0.733, 0.7606), (0.7781, 0.4241, 0.7606), (-0.442, 0.755, 0.7457), (-0.7272, -0.4089, 0.7607), (-0.7523, -0.4021, 0.7458), (-0.4167, 0.7483, 0.7607), (-0.7272, -0.4089, 0.7908), (-0.4166, 0.7483, 0.7907), (-0.7523, -0.4021, 0.8058), (-0.442, 0.755, 0.8057), (-0.7775, -0.3954, 0.7908), (-0.4669, 0.7617, 0.7907), (-0.7775, -0.3954, 0.7608), (-0.4669, 0.7617, 0.7607), (1.303, 2.06, 23.09), (1.13, 1.689, 22.8), (0.4434, 2.008, 22.8), (0.6166, 2.379, 23.09), (1.201, 1.841, 23.12), (0.5146, 2.161, 23.12), (0.467, 2.059, 23.04), (1.153, 1.74, 23.04), (1.303, 2.06, 23.09), (0.6166, 2.379, 23.09), (0.6, 2.343, 23.14), (1.286, 2.024, 23.14), (0.6166, 2.379, 23.09), (0.4434, 2.008, 22.8), (0.4268, 1.973, 22.86), (0.6, 2.343, 23.14), (1.13, 1.689, 22.8), (1.303, 2.06, 23.09), (1.286, 2.024, 23.14), (1.113, 1.654, 22.86), (1.286, 2.024, 23.14), (0.6, 2.343, 23.14), (0.5146, 2.161, 23.12), (1.201, 1.841, 23.12), (0.467, 2.059, 23.04), (0.5146, 2.161, 23.12), (1.201, 1.841, 23.12), (1.153, 1.74, 23.04), (0.4582, -2.362, 23.09), (0.3177, -1.977, 22.8), (1.029, -1.719, 22.8), (1.17, -2.103, 23.09), (0.3755, -2.135, 23.12), (1.087, -1.877, 23.12), (1.049, -1.772, 23.04), (0.337, -2.03, 23.04), (0.4582, -2.362, 23.09), (1.17, -2.103, 23.09), (1.156, -2.067, 23.14), (0.4448, -2.325, 23.14), (1.17, -2.103, 23.09), (1.029, -1.719, 22.8), (1.016, -1.682, 22.86), (1.156, -2.067, 23.14), (0.3177, -1.977, 22.8), (0.4582, -2.362, 23.09), (0.4448, -2.325, 23.14), (0.3044, -1.941, 22.86), (0.4448, -2.325, 23.14), (1.156, -2.067, 23.14), (1.087, -1.877, 23.12), (0.3755, -2.135, 23.12), (1.049, -1.772, 23.04), (1.087, -1.877, 23.12), (0.3755, -2.135, 23.12), (0.337, -2.03, 23.04), (-1.331, -2.067, 23.09), (-1.158, -1.696, 22.8), (-0.4713, -2.016, 22.8), (-0.6444, -2.386, 23.09), (-1.229, -1.848, 23.12), (-0.5424, -2.168, 23.12), (-0.4949, -2.066, 23.04), (-1.181, -1.747, 23.04), (-1.331, -2.067, 23.09), (-0.6444, -2.386, 23.09), (-0.6277, -2.351, 23.14), (-1.314, -2.031, 23.14), (-0.6444, -2.386, 23.09), (-0.4713, -2.016, 22.8), (-0.4547, -1.98, 22.86), (-0.6277, -2.351, 23.14), (-1.158, -1.696, 22.8), (-1.331, -2.067, 23.09), (-1.314, -2.031, 23.14), (-1.141, -1.661, 22.86), (-1.314, -2.031, 23.14), (-0.6277, -2.351, 23.14), (-0.5424, -2.168, 23.12), (-1.229, -1.848, 23.12), (-0.4949, -2.066, 23.04), (-0.5424, -2.168, 23.12), (-1.229, -1.848, 23.12), (-1.181, -1.747, 23.04), (2.414, 0.4901, 23.09), (2.028, 0.3503, 22.8), (1.769, 1.06, 22.8), (2.154, 1.2, 23.09), (2.186, 0.4077, 23.12), (1.927, 1.117, 23.12), (1.822, 1.079, 23.04), (2.081, 0.3694, 23.04), (2.414, 0.4901, 23.09), (2.154, 1.2, 23.09), (2.117, 1.186, 23.14), (2.377, 0.4767, 23.14), (2.154, 1.2, 23.09), (1.769, 1.06, 22.8), (1.732, 1.047, 22.86), (2.117, 1.186, 23.14), (2.028, 0.3503, 22.8), (2.414, 0.4901, 23.09), (2.377, 0.4767, 23.14), (1.991, 0.3369, 22.86), (2.377, 0.4767, 23.14), (2.117, 1.186, 23.14), (1.927, 1.117, 23.12), (2.186, 0.4077, 23.12), (1.822, 1.079, 23.04), (1.927, 1.117, 23.12), (2.186, 0.4077, 23.12), (2.081, 0.3694, 23.04), (2.06, -1.387, 23.09), (1.688, -1.214, 22.8), (2.008, -0.5296, 22.8), (2.379, -0.7025, 23.09), (1.841, -1.285, 23.12), (2.16, -0.6006, 23.12), (2.059, -0.5532, 23.04), (1.739, -1.238, 23.04), (2.06, -1.387, 23.09), (2.379, -0.7025, 23.09), (2.344, -0.6859, 23.14), (2.024, -1.37, 23.14), (2.379, -0.7025, 23.09), (2.008, -0.5296, 22.8), (1.972, -0.513, 22.86), (2.344, -0.6859, 23.14), (1.688, -1.214, 22.8), (2.06, -1.387, 23.09), (2.024, -1.37, 23.14), (1.652, -1.197, 22.86), (2.024, -1.37, 23.14), (2.344, -0.6859, 23.14), (2.16, -0.6006, 23.12), (1.841, -1.285, 23.12), (2.059, -0.5532, 23.04), (2.16, -0.6006, 23.12), (1.841, -1.285, 23.12), (1.739, -1.238, 23.04)], [], [(0, 1, 2), (0, 3, 1), (3, 4, 1), (3, 5, 4), (5, 6, 4), (5, 7, 6), (7, 8, 6), (7, 9, 8), (9, 10, 8), (9, 11, 10), (11, 2, 10), (11, 0, 2), (12, 13, 14), (12, 14, 15), (12, 15, 16), (12, 16, 17), (12, 17, 18), (12, 18, 13), (19, 20, 21), (19, 22, 20), (22, 23, 20), (22, 24, 23), (24, 25, 23), (24, 26, 25), (26, 27, 25), (26, 28, 27), (28, 29, 27), (28, 30, 29), (30, 21, 29), (30, 19, 21), (31, 32, 33), (31, 34, 32), (34, 35, 32), (34, 36, 35), (36, 37, 35), (36, 38, 37), (38, 39, 37), (38, 40, 39), (40, 41, 39), (40, 42, 41), (42, 33, 41), (42, 31, 33), (43, 44, 45), (43, 45, 46), (43, 46, 47), (43, 47, 48), (43, 48, 49), (43, 49, 44), (50, 51, 52), (50, 53, 51), (53, 54, 51), (53, 55, 54), (55, 56, 54), (55, 57, 56), (57, 58, 56), (57, 59, 58), (59, 60, 58), (59, 61, 60), (61, 52, 60), (61, 50, 52), (62, 63, 64), (62, 64, 65), (62, 65, 66), (62, 66, 67), (62, 67, 68), (62, 68, 63), (69, 70, 71), (69, 72, 70), (72, 73, 70), (72, 74, 73), (74, 75, 73), (74, 76, 75), (76, 77, 75), (76, 78, 77), (78, 79, 77), (78, 80, 79), (80, 71, 79), (80, 69, 71), (81, 82, 83), (81, 84, 82), (84, 85, 82), (84, 86, 85), (86, 87, 85), (86, 88, 87), (88, 89, 87), (88, 90, 89), (90, 91, 89), (90, 92, 91), (92, 83, 91), (92, 81, 83), (93, 94, 95), (93, 95, 96), (93, 96, 97), (93, 97, 98), (93, 98, 99), (93, 99, 94), (100, 101, 102), (100, 103, 101), (103, 104, 101), (103, 105, 104), (105, 106, 104), (105, 107, 106), (107, 108, 106), (107, 109, 108), (109, 110, 108), (109, 111, 110), (111, 102, 110), (111, 100, 102), (112, 113, 114), (112, 115, 113), (115, 116, 113), (115, 117, 116), (117, 118, 116), (117, 119, 118), (119, 120, 118), (119, 121, 120), (121, 122, 120), (121, 123, 122), (123, 114, 122), (123, 112, 114), (128, 129, 130), (130, 131, 128), (132, 133, 134), (134, 135, 132), (136, 137, 138), (138, 139, 136), (140, 141, 142), (142, 143, 140), (144, 145, 146), (146, 147, 144), (139, 138, 148), (148, 149, 139), (143, 142, 150), (150, 151, 143), (236, 237, 238, 239), (156, 157, 158), (158, 159, 156), (160, 161, 162), (162, 163, 160), (164, 165, 166), (166, 167, 164), (168, 169, 170), (170, 171, 168), (172, 173, 174), (174, 175, 172), (167, 166, 176), (176, 177, 167), (171, 170, 178), (178, 179, 171), (152, 153, 154, 155), (184, 185, 186), (186, 187, 184), (188, 189, 190), (190, 191, 188), (192, 193, 194), (194, 195, 192), (196, 197, 198), (198, 199, 196), (200, 201, 202), (202, 203, 200), (195, 194, 204), (204, 205, 195), (199, 198, 206), (206, 207, 199), (124, 125, 126, 127), (212, 213, 214), (214, 215, 212), (216, 217, 218), (218, 219, 216), (220, 221, 222), (222, 223, 220), (224, 225, 226), (226, 227, 224), (228, 229, 230), (230, 231, 228), (223, 222, 232), (232, 233, 223), (227, 226, 234), (234, 235, 227), (208, 209, 210, 211), (240, 241, 242), (242, 243, 240), (244, 245, 246), (246, 247, 244), (248, 249, 250), (250, 251, 248), (252, 253, 254), (254, 255, 252), (256, 257, 258), (258, 259, 256), (251, 250, 260), (260, 261, 251), (255, 254, 262), (262, 263, 255), (180, 181, 182, 183)])
me_meshid2_name.polygons.foreach_set('use_smooth', [1, 1, 1, 1, 1, 1, 1, 1, 1, 1, 1, 1, 0, 0, 0, 0, 0, 0, 1, 1, 1, 1, 1, 1, 1, 1, 1, 1, 1, 1, 1, 1, 1, 1, 1, 1, 1, 1, 1, 1, 1, 1, 0, 0, 0, 0, 0, 0, 1, 1, 1, 1, 1, 1, 1, 1, 1, 1, 1, 1, 0, 0, 0, 0, 0, 0, 1, 1, 1, 1, 1, 1, 1, 1, 1, 1, 1, 1, 1, 1, 1, 1, 1, 1, 1, 1, 1, 1, 1, 1, 0, 0, 0, 0, 0, 0, 1, 1, 1, 1, 1, 1, 1, 1, 1, 1, 1, 1, 1, 1, 1, 1, 1, 1, 1, 1, 1, 1, 1, 1, 0, 0, 0, 0, 0, 0, 0, 0, 0, 0, 0, 0, 0, 0, 0, 0, 0, 0, 0, 0, 0, 0, 0, 0, 0, 0, 0, 0, 0, 0, 0, 0, 0, 0, 0, 0, 0, 0, 0, 0, 0, 0, 0, 0, 0, 0, 0, 0, 0, 0, 0, 0, 0, 0, 0, 0, 0, 0, 0, 0, 0, 0, 0, 0, 0, 0, 0, 0, 0, 0, 0, 0, 0, 0, 0])
_uv = me_meshid2_name.uv_layers.new(name='meshId2-tex0')
_uv.uv.foreach_set('vector', [0.747, 0.392, 0.7843, 0.8313, 0.747, 0.8313, 0.747, 0.392, 0.7843, 0.392, 0.7843, 0.8313, 0.7843, 0.392, 0.7991, 0.8313, 0.7843, 0.8313, 0.7843, 0.392, 0.7991, 0.392, 0.7991, 0.8313, 0.7991, 0.392, 0.7917, 0.8313, 0.7991, 0.8313, 0.7991, 0.392, 0.7917, 0.392, 0.7917, 0.8313, 0.7917, 0.392, 0.7545, 0.8313, 0.7917, 0.8313, 0.7917, 0.392, 0.7545, 0.392, 0.7545, 0.8313, 0.7545, 0.392, 0.7396, 0.8313, 0.7545, 0.8313, 0.7545, 0.392, 0.7396, 0.392, 0.7396, 0.8313, 0.7396, 0.392, 0.747, 0.8313, 0.7396, 0.8313, 0.7396, 0.392, 0.747, 0.392, 0.747, 0.8313, 0.7694, 0.7941, 0.8066, 0.7941, 0.7843, 0.8313, 0.7694, 0.7941, 0.7843, 0.8313, 0.7545, 0.8313, 0.7694, 0.7941, 0.7545, 0.8313, 0.7321, 0.7941, 0.7694, 0.7941, 0.7321, 0.7941, 0.7545, 0.7569, 0.7694, 0.7941, 0.7545, 0.7569, 0.7843, 0.7569, 0.7694, 0.7941, 0.7843, 0.7569, 0.8066, 0.7941, 0.9257, 0.3287, 0.963, 0.8388, 0.9257, 0.8388, 0.9257, 0.3287, 0.963, 0.3287, 0.963, 0.8388, 0.963, 0.3287, 0.9779, 0.8388, 0.963, 0.8388, 0.963, 0.3287, 0.9779, 0.3287, 0.9779, 0.8388, 0.9779, 0.3287, 0.9704, 0.8388, 0.9779, 0.8388, 0.9779, 0.3287, 0.9704, 0.3287, 0.9704, 0.8388, 0.9704, 0.3287, 0.9332, 0.8388, 0.9704, 0.8388, 0.9704, 0.3287, 0.9332, 0.3287, 0.9332, 0.8388, 0.9332, 0.3287, 0.9183, 0.8388, 0.9332, 0.8388, 0.9332, 0.3287, 0.9183, 0.3287, 0.9183, 0.8388, 0.9183, 0.3287, 0.9257, 0.8388, 0.9183, 0.8388, 0.9183, 0.3287, 0.9257, 0.3287, 0.9257, 0.8388, 0.7694, 0.392, 0.8066, 0.8313, 0.7694, 0.8313, 0.7694, 0.392, 0.8066, 0.392, 0.8066, 0.8313, 0.8066, 0.392, 0.8215, 0.8313, 0.8066, 0.8313, 0.8066, 0.392, 0.8215, 0.392, 0.8215, 0.8313, 0.8215, 0.392, 0.814, 0.8313, 0.8215, 0.8313, 0.8215, 0.392, 0.814, 0.392, 0.814, 0.8313, 0.814, 0.392, 0.7768, 0.8313, 0.814, 0.8313, 0.814, 0.392, 0.7768, 0.392, 0.7768, 0.8313, 0.7768, 0.392, 0.7619, 0.8313, 0.7768, 0.8313, 0.7768, 0.392, 0.7619, 0.392, 0.7619, 0.8313, 0.7619, 0.392, 0.7694, 0.8313, 0.7619, 0.8313, 0.7619, 0.392, 0.7694, 0.392, 0.7694, 0.8313, 0.7694, 0.7941, 0.8066, 0.7941, 0.7843, 0.8313, 0.7694, 0.7941, 0.7843, 0.8313, 0.7545, 0.8313, 0.7694, 0.7941, 0.7545, 0.8313, 0.7321, 0.7941, 0.7694, 0.7941, 0.7321, 0.7941, 0.7545, 0.7569, 0.7694, 0.7941, 0.7545, 0.7569, 0.7843, 0.7569, 0.7694, 0.7941, 0.7843, 0.7569, 0.8066, 0.7941, 0.7545, 0.3995, 0.7917, 0.8313, 0.7545, 0.8313, 0.7545, 0.3995, 0.7917, 0.3995, 0.7917, 0.8313, 0.7917, 0.3995, 0.8066, 0.8313, 0.7917, 0.8313, 0.7917, 0.3995, 0.8066, 0.3995, 0.8066, 0.8313, 0.8066, 0.3995, 0.7991, 0.8313, 0.8066, 0.8313, 0.8066, 0.3995, 0.7991, 0.3995, 0.7991, 0.8313, 0.7991, 0.3995, 0.7619, 0.8313, 0.7991, 0.8313, 0.7991, 0.3995, 0.7619, 0.3995, 0.7619, 0.8313, 0.7619, 0.3995, 0.747, 0.8313, 0.7619, 0.8313, 0.7619, 0.3995, 0.747, 0.3995, 0.747, 0.8313, 0.747, 0.3995, 0.7545, 0.8313, 0.747, 0.8313, 0.747, 0.3995, 0.7545, 0.3995, 0.7545, 0.8313, 0.7694, 0.7941, 0.8066, 0.7941, 0.7843, 0.8313, 0.7694, 0.7941, 0.7843, 0.8313, 0.7545, 0.8313, 0.7694, 0.7941, 0.7545, 0.8313, 0.7321, 0.7941, 0.7694, 0.7941, 0.7321, 0.7941, 0.7545, 0.7569, 0.7694, 0.7941, 0.7545, 0.7569, 0.7843, 0.7569, 0.7694, 0.7941, 0.7843, 0.7569, 0.8066, 0.7941, 0.9257, 0.3287, 0.963, 0.8388, 0.9257, 0.8388, 0.9257, 0.3287, 0.963, 0.3287, 0.963, 0.8388, 0.963, 0.3287, 0.9779, 0.8388, 0.963, 0.8388, 0.963, 0.3287, 0.9779, 0.3287, 0.9779, 0.8388, 0.9779, 0.3287, 0.9704, 0.8388, 0.9779, 0.8388, 0.9779, 0.3287, 0.9704, 0.3287, 0.9704, 0.8388, 0.9704, 0.3287, 0.9332, 0.8388, 0.9704, 0.8388, 0.9704, 0.3287, 0.9332, 0.3287, 0.9332, 0.8388, 0.9332, 0.3287, 0.9183, 0.8388, 0.9332, 0.8388, 0.9332, 0.3287, 0.9183, 0.3287, 0.9183, 0.8388, 0.9183, 0.3287, 0.9257, 0.8388, 0.9183, 0.8388, 0.9183, 0.3287, 0.9257, 0.3287, 0.9257, 0.8388, 0.7545, 0.3995, 0.7917, 0.8313, 0.7545, 0.8313, 0.7545, 0.3995, 0.7917, 0.3995, 0.7917, 0.8313, 0.7917, 0.3995, 0.8066, 0.8313, 0.7917, 0.8313, 0.7917, 0.3995, 0.8066, 0.3995, 0.8066, 0.8313, 0.8066, 0.3995, 0.7991, 0.8313, 0.8066, 0.8313, 0.8066, 0.3995, 0.7991, 0.3995, 0.7991, 0.8313, 0.7991, 0.3995, 0.7619, 0.8313, 0.7991, 0.8313, 0.7991, 0.3995, 0.7619, 0.3995, 0.7619, 0.8313, 0.7619, 0.3995, 0.747, 0.8313, 0.7619, 0.8313, 0.7619, 0.3995, 0.747, 0.3995, 0.747, 0.8313, 0.747, 0.3995, 0.7545, 0.8313, 0.747, 0.8313, 0.747, 0.3995, 0.7545, 0.3995, 0.7545, 0.8313, 0.7694, 0.7941, 0.8066, 0.7941, 0.7843, 0.8313, 0.7694, 0.7941, 0.7843, 0.8313, 0.7545, 0.8313, 0.7694, 0.7941, 0.7545, 0.8313, 0.7321, 0.7941, 0.7694, 0.7941, 0.7321, 0.7941, 0.7545, 0.7569, 0.7694, 0.7941, 0.7545, 0.7569, 0.7843, 0.7569, 0.7694, 0.7941, 0.7843, 0.7569, 0.8066, 0.7941, 0.9257, 0.3287, 0.963, 0.8388, 0.9257, 0.8388, 0.9257, 0.3287, 0.963, 0.3287, 0.963, 0.8388, 0.963, 0.3287, 0.9779, 0.8388, 0.963, 0.8388, 0.963, 0.3287, 0.9779, 0.3287, 0.9779, 0.8388, 0.9779, 0.3287, 0.9704, 0.8388, 0.9779, 0.8388, 0.9779, 0.3287, 0.9704, 0.3287, 0.9704, 0.8388, 0.9704, 0.3287, 0.9332, 0.8388, 0.9704, 0.8388, 0.9704, 0.3287, 0.9332, 0.3287, 0.9332, 0.8388, 0.9332, 0.3287, 0.9183, 0.8388, 0.9332, 0.8388, 0.9332, 0.3287, 0.9183, 0.3287, 0.9183, 0.8388, 0.9183, 0.3287, 0.9257, 0.8388, 0.9183, 0.8388, 0.9183, 0.3287, 0.9257, 0.3287, 0.9257, 0.8388, 0.9257, 0.3287, 0.963, 0.8388, 0.9257, 0.8388, 0.9257, 0.3287, 0.963, 0.3287, 0.963, 0.8388, 0.963, 0.3287, 0.9779, 0.8388, 0.963, 0.8388, 0.963, 0.3287, 0.9779, 0.3287, 0.9779, 0.8388, 0.9779, 0.3287, 0.9704, 0.8388, 0.9779, 0.8388, 0.9779, 0.3287, 0.9704, 0.3287, 0.9704, 0.8388, 0.9704, 0.3287, 0.9332, 0.8388, 0.9704, 0.8388, 0.9704, 0.3287, 0.9332, 0.3287, 0.9332, 0.8388, 0.9332, 0.3287, 0.9183, 0.8388, 0.9332, 0.8388, 0.9332, 0.3287, 0.9183, 0.3287, 0.9183, 0.8388, 0.9183, 0.3287, 0.9257, 0.8388, 0.9183, 0.8388, 0.9183, 0.3287, 0.9257, 0.3287, 0.9257, 0.8388, 0.6875, 0.3125, 0.8438, 0.3125, 0.8438, 0.3359, 0.8438, 0.3359, 0.6875, 0.3359, 0.6875, 0.3125, 0.6875, 0.2812, 0.8438, 0.2812, 0.8438, 0.2812, 0.8438, 0.2812, 0.6875, 0.2812, 0.6875, 0.2812, 0.8438, 0.2812, 0.8438, 0.3672, 0.8438, 0.3672, 0.8438, 0.3672, 0.8438, 0.2812, 0.8438, 0.2812, 0.6875, 0.3672, 0.6875, 0.2812, 0.6875, 0.2812, 0.6875, 0.2812, 0.6875, 0.3672, 0.6875, 0.3672, 0.6875, 0.2812, 0.8438, 0.2812, 0.8438, 0.3125, 0.8438, 0.3125, 0.6875, 0.3125, 0.6875, 0.2812, 0.8438, 0.2812, 0.8438, 0.3672, 0.8438, 0.3359, 0.8438, 0.3359, 0.8438, 0.3125, 0.8438, 0.2812, 0.6875, 0.3672, 0.6875, 0.2812, 0.6875, 0.3125, 0.6875, 0.3125, 0.6875, 0.3359, 0.6875, 0.3672, 0.6562, 0.8594, 0.6562, 0.9922, 0.875, 0.9922, 0.875, 0.8594, 0.6875, 0.3125, 0.8438, 0.3125, 0.8438, 0.3359, 0.8438, 0.3359, 0.6875, 0.3359, 0.6875, 0.3125, 0.6875, 0.2812, 0.8438, 0.2812, 0.8438, 0.2812, 0.8438, 0.2812, 0.6875, 0.2812, 0.6875, 0.2812, 0.8438, 0.2812, 0.8438, 0.3672, 0.8438, 0.3672, 0.8438, 0.3672, 0.8438, 0.2812, 0.8438, 0.2812, 0.6875, 0.3672, 0.6875, 0.2812, 0.6875, 0.2812, 0.6875, 0.2812, 0.6875, 0.3672, 0.6875, 0.3672, 0.6875, 0.2812, 0.8438, 0.2812, 0.8438, 0.3125, 0.8438, 0.3125, 0.6875, 0.3125, 0.6875, 0.2812, 0.8438, 0.2812, 0.8438, 0.3672, 0.8438, 0.3359, 0.8438, 0.3359, 0.8438, 0.3125, 0.8438, 0.2812, 0.6875, 0.3672, 0.6875, 0.2812, 0.6875, 0.3125, 0.6875, 0.3125, 0.6875, 0.3359, 0.6875, 0.3672, 0.6562, 0.8594, 0.6562, 0.9922, 0.875, 0.9922, 0.875, 0.8594, 0.6875, 0.3125, 0.8438, 0.3125, 0.8438, 0.3359, 0.8438, 0.3359, 0.6875, 0.3359, 0.6875, 0.3125, 0.6875, 0.2812, 0.8438, 0.2812, 0.8438, 0.2812, 0.8438, 0.2812, 0.6875, 0.2812, 0.6875, 0.2812, 0.8438, 0.2812, 0.8438, 0.3672, 0.8438, 0.3672, 0.8438, 0.3672, 0.8438, 0.2812, 0.8438, 0.2812, 0.6875, 0.3672, 0.6875, 0.2812, 0.6875, 0.2812, 0.6875, 0.2812, 0.6875, 0.3672, 0.6875, 0.3672, 0.6875, 0.2812, 0.8438, 0.2812, 0.8438, 0.3125, 0.8438, 0.3125, 0.6875, 0.3125, 0.6875, 0.2812, 0.8438, 0.2812, 0.8438, 0.3672, 0.8438, 0.3359, 0.8438, 0.3359, 0.8438, 0.3125, 0.8438, 0.2812, 0.6875, 0.3672, 0.6875, 0.2812, 0.6875, 0.3125, 0.6875, 0.3125, 0.6875, 0.3359, 0.6875, 0.3672, 0.6562, 0.8594, 0.6562, 0.9922, 0.875, 0.9922, 0.875, 0.8594, 0.6875, 0.3125, 0.8438, 0.3125, 0.8438, 0.3359, 0.8438, 0.3359, 0.6875, 0.3359, 0.6875, 0.3125, 0.6875, 0.2812, 0.8438, 0.2812, 0.8438, 0.2812, 0.8438, 0.2812, 0.6875, 0.2812, 0.6875, 0.2812, 0.8438, 0.2812, 0.8438, 0.3672, 0.8438, 0.3672, 0.8438, 0.3672, 0.8438, 0.2812, 0.8438, 0.2812, 0.6875, 0.3672, 0.6875, 0.2812, 0.6875, 0.2812, 0.6875, 0.2812, 0.6875, 0.3672, 0.6875, 0.3672, 0.6875, 0.2812, 0.8438, 0.2812, 0.8438, 0.3125, 0.8438, 0.3125, 0.6875, 0.3125, 0.6875, 0.2812, 0.8438, 0.2812, 0.8438, 0.3672, 0.8438, 0.3359, 0.8438, 0.3359, 0.8438, 0.3125, 0.8438, 0.2812, 0.6875, 0.3672, 0.6875, 0.2812, 0.6875, 0.3125, 0.6875, 0.3125, 0.6875, 0.3359, 0.6875, 0.3672, 0.6562, 0.8594, 0.6562, 0.9922, 0.875, 0.9922, 0.875, 0.8594, 0.6875, 0.3125, 0.8438, 0.3125, 0.8438, 0.3359, 0.8438, 0.3359, 0.6875, 0.3359, 0.6875, 0.3125, 0.6875, 0.2812, 0.8438, 0.2812, 0.8438, 0.2812, 0.8438, 0.2812, 0.6875, 0.2812, 0.6875, 0.2812, 0.8438, 0.2812, 0.8438, 0.3672, 0.8438, 0.3672, 0.8438, 0.3672, 0.8438, 0.2812, 0.8438, 0.2812, 0.6875, 0.3672, 0.6875, 0.2812, 0.6875, 0.2812, 0.6875, 0.2812, 0.6875, 0.3672, 0.6875, 0.3672, 0.6875, 0.2812, 0.8438, 0.2812, 0.8438, 0.3125, 0.8438, 0.3125, 0.6875, 0.3125, 0.6875, 0.2812, 0.8438, 0.2812, 0.8438, 0.3672, 0.8438, 0.3359, 0.8438, 0.3359, 0.8438, 0.3125, 0.8438, 0.2812, 0.6875, 0.3672, 0.6875, 0.2812, 0.6875, 0.3125, 0.6875, 0.3125, 0.6875, 0.3359, 0.6875, 0.3672, 0.6562, 0.8594, 0.6562, 0.9922, 0.875, 0.9922, 0.875, 0.8594])
me_meshid2_name.materials.append(mat_m2mat)
me_meshid2_name.update()
me_meshid2_name.normals_split_custom_set([tuple(v) for v in zip(*[iter([-0.9974, 0.07187, 0.0001701, -0.8279, -0.5609, 8.248e-05, -0.8995, 0.4368, 6.288e-05, -0.9974, 0.07187, 0.0001701, -0.5605, -0.8281, 0.0001422, -0.8279, -0.5609, 8.248e-05, -0.5605, -0.8281, 0.0001422, 0.07136, -0.9975, 1.159e-05, -0.8279, -0.5609, 8.248e-05, -0.5605, -0.8281, 0.0001422, 0.4367, -0.8996, -8.749e-05, 0.07136, -0.9975, 1.159e-05, 0.4367, -0.8996, -8.749e-05, 0.8996, -0.4367, -0.0001399, 0.07136, -0.9975, 1.159e-05, 0.4367, -0.8996, -8.749e-05, 0.9974, -0.07154, -0.0001303, 0.8996, -0.4367, -0.0001399, 0.9974, -0.07154, -0.0001303, 0.8279, 0.5609, -0.0001567, 0.8996, -0.4367, -0.0001399, 0.9974, -0.07154, -0.0001303, 0.5604, 0.8282, -9.417e-05, 0.8279, 0.5609, -0.0001567, 0.5604, 0.8282, -9.417e-05, -0.07103, 0.9975, 3.445e-05, 0.8279, 0.5609, -0.0001567, 0.5604, 0.8282, -9.417e-05, -0.4364, 0.8997, 3.592e-05, -0.07103, 0.9975, 3.445e-05, -0.4364, 0.8997, 3.592e-05, -0.8995, 0.4368, 6.288e-05, -0.07103, 0.9975, 3.445e-05, -0.4364, 0.8997, 3.592e-05, -0.9974, 0.07187, 0.0001701, -0.8995, 0.4368, 6.288e-05, 0.0001399, 3.763e-05, 1.0, 0.0001399, 3.763e-05, 1.0, 0.0001399, 3.763e-05, 1.0, 0.0001375, 3.738e-05, 1.0, 0.0001375, 3.738e-05, 1.0, 0.0001375, 3.738e-05, 1.0, 0.0001385, 3.75e-05, 1.0, 0.0001385, 3.75e-05, 1.0, 0.0001385, 3.75e-05, 1.0, 0.0001022, -0.0001023, 1.0, 0.0001022, -0.0001023, 1.0, 0.0001022, -0.0001023, 1.0, -6.722e-07, 0.0, 1.0, -6.722e-07, 0.0, 1.0, -6.722e-07, 0.0, 1.0, 0.0001385, 3.727e-05, 1.0, 0.0001385, 3.727e-05, 1.0, 0.0001385, 3.727e-05, 1.0, -0.04903, -0.1825, -0.982, -0.1952, -0.7303, -0.6547, 0.0488, 0.1826, -0.982, -0.04903, -0.1825, -0.982, -0.2442, -0.9128, -0.3273, -0.1952, -0.7303, -0.6547, -0.2442, -0.9128, -0.3273, -0.2441, -0.9128, 0.3273, -0.1952, -0.7303, -0.6547, -0.2442, -0.9128, -0.3273, -0.1951, -0.7303, 0.6546, -0.2441, -0.9128, 0.3273, -0.1951, -0.7303, 0.6546, -0.04884, -0.1826, 0.982, -0.2441, -0.9128, 0.3273, -0.1951, -0.7303, 0.6546, 0.049, 0.1825, 0.982, -0.04884, -0.1826, 0.982, 0.049, 0.1825, 0.982, 0.1952, 0.7303, 0.6547, -0.04884, -0.1826, 0.982, 0.049, 0.1825, 0.982, 0.2442, 0.9128, 0.3273, 0.1952, 0.7303, 0.6547, 0.2442, 0.9128, 0.3273, 0.2441, 0.9129, -0.3273, 0.1952, 0.7303, 0.6547, 0.2442, 0.9128, 0.3273, 0.1951, 0.7303, -0.6546, 0.2441, 0.9129, -0.3273, 0.1951, 0.7303, -0.6546, 0.0488, 0.1826, -0.982, 0.2441, 0.9129, -0.3273, 0.1951, 0.7303, -0.6546, -0.04903, -0.1825, -0.982, 0.0488, 0.1826, -0.982, -0.9975, 0.07127, 9.963e-05, -0.828, -0.5607, 5.886e-05, -0.8996, 0.4367, 6.436e-05, -0.9975, 0.07127, 9.963e-05, -0.5604, -0.8282, 8.574e-05, -0.828, -0.5607, 5.886e-05, -0.5604, -0.8282, 8.574e-05, 0.07122, -0.9975, -6.055e-05, -0.828, -0.5607, 5.886e-05, -0.5604, -0.8282, 8.574e-05, 0.4372, -0.8994, -4.319e-05, 0.07122, -0.9975, -6.055e-05, 0.4372, -0.8994, -4.319e-05, 0.8993, -0.4372, -0.0002188, 0.07122, -0.9975, -6.055e-05, 0.4372, -0.8994, -4.319e-05, 0.9975, -0.07075, -0.0001225, 0.8993, -0.4372, -0.0002188, 0.9975, -0.07075, -0.0001225, 0.8282, 0.5604, -0.0001176, 0.8993, -0.4372, -0.0002188, 0.9975, -0.07075, -0.0001225, 0.5604, 0.8282, -1.979e-05, 0.8282, 0.5604, -0.0001176, 0.5604, 0.8282, -1.979e-05, -0.0715, 0.9974, -1.001e-05, 0.8282, 0.5604, -0.0001176, 0.5604, 0.8282, -1.979e-05, -0.4367, 0.8996, 1.719e-05, -0.0715, 0.9974, -1.001e-05, -0.4367, 0.8996, 1.719e-05, -0.8996, 0.4367, 6.436e-05, -0.0715, 0.9974, -1.001e-05, -0.4367, 0.8996, 1.719e-05, -0.9975, 0.07127, 9.963e-05, -0.8996, 0.4367, 6.436e-05, 0.0001399, 3.753e-05, 1.0, 0.0001399, 3.753e-05, 1.0, 0.0001399, 3.753e-05, 1.0, -0.0001854, -5.06e-05, 1.0, -0.0001854, -5.062e-05, 1.0, -0.0001854, -5.059e-05, 1.0, 0.0, 0.0, 1.0, 0.0, 0.0, 1.0, 0.0, 0.0, 1.0, 0.0, 0.0, 1.0, 0.0, 0.0, 1.0, 0.0, 0.0, 1.0, 0.0001022, -0.0001024, 1.0, 0.0001022, -0.0001024, 1.0, 0.0001022, -0.0001024, 1.0, 0.0001022, -0.0001024, 1.0, 0.0001022, -0.0001024, 1.0, 0.0001022, -0.0001024, 1.0, -0.9975, 0.07107, 9.345e-05, -0.8278, -0.561, 8.234e-05, -0.8996, 0.4366, 4.971e-05, -0.9975, 0.07107, 9.345e-05, -0.5609, -0.8279, 1.053e-05, -0.8278, -0.561, 8.234e-05, -0.5609, -0.8279, 1.053e-05, 0.07161, -0.9974, 3.665e-05, -0.8278, -0.561, 8.234e-05, -0.5609, -0.8279, 1.053e-05, 0.4365, -0.8997, -2.73e-05, 0.07161, -0.9974, 3.665e-05, 0.4365, -0.8997, -2.73e-05, 0.8996, -0.4367, 2.734e-05, 0.07161, -0.9974, 3.665e-05, 0.4365, -0.8997, -2.73e-05, 0.9974, -0.07159, -7.058e-05, 0.8996, -0.4367, 2.734e-05, 0.9974, -0.07159, -7.058e-05, 0.8281, 0.5606, -2.364e-05, 0.8996, -0.4367, 2.734e-05, 0.9974, -0.07159, -7.058e-05, 0.5606, 0.8281, -4.808e-05, 0.8281, 0.5606, -2.364e-05, 0.5606, 0.8281, -4.808e-05, -0.0711, 0.9975, -4.634e-05, 0.8281, 0.5606, -2.364e-05, 0.5606, 0.8281, -4.808e-05, -0.4373, 0.8993, 7.897e-05, -0.0711, 0.9975, -4.634e-05, -0.4373, 0.8993, 7.897e-05, -0.8996, 0.4366, 4.971e-05, -0.0711, 0.9975, -4.634e-05, -0.4373, 0.8993, 7.897e-05, -0.9975, 0.07107, 9.345e-05, -0.8996, 0.4366, 4.971e-05, 0.0001398, 3.738e-05, 1.0, 0.0001398, 3.738e-05, 1.0, 0.0001398, 3.738e-05, 1.0, 0.0001385, 3.729e-05, 1.0, 0.0001385, 3.729e-05, 1.0, 0.0001385, 3.729e-05, 1.0, -0.000184, -4.969e-05, 1.0, -0.000184, -4.971e-05, 1.0, -0.000184, -4.969e-05, 1.0, 0.0001427, 3.755e-05, 1.0, 0.0001427, 3.755e-05, 1.0, 0.0001427, 3.755e-05, 1.0, 0.0001383, 3.789e-05, 1.0, 0.0001383, 3.789e-05, 1.0, 0.0001383, 3.789e-05, 1.0, 0.0001412, 3.773e-05, 1.0, 0.0001412, 3.773e-05, 1.0, 0.0001412, 3.773e-05, 1.0, -0.04986, -0.1822, -0.982, -0.1952, -0.7303, -0.6547, 0.04965, 0.1823, -0.982, -0.04986, -0.1822, -0.982, -0.2442, -0.9128, -0.3274, -0.1952, -0.7303, -0.6547, -0.2442, -0.9128, -0.3274, -0.2441, -0.9128, 0.3273, -0.1952, -0.7303, -0.6547, -0.2442, -0.9128, -0.3274, -0.1943, -0.7305, 0.6546, -0.2441, -0.9128, 0.3273, -0.1943, -0.7305, 0.6546, -0.04882, -0.1826, 0.982, -0.2441, -0.9128, 0.3273, -0.1943, -0.7305, 0.6546, 0.04864, 0.1827, 0.982, -0.04882, -0.1826, 0.982, 0.04864, 0.1827, 0.982, 0.1944, 0.7305, 0.6546, -0.04882, -0.1826, 0.982, 0.04864, 0.1827, 0.982, 0.2442, 0.9128, 0.3273, 0.1944, 0.7305, 0.6546, 0.2442, 0.9128, 0.3273, 0.2441, 0.9128, -0.3273, 0.1944, 0.7305, 0.6546, 0.2442, 0.9128, 0.3273, 0.1956, 0.7302, -0.6547, 0.2441, 0.9128, -0.3273, 0.1956, 0.7302, -0.6547, 0.04965, 0.1823, -0.982, 0.2441, 0.9128, -0.3273, 0.1956, 0.7302, -0.6547, -0.04986, -0.1822, -0.982, 0.04965, 0.1823, -0.982, -0.9975, 0.07133, 9.344e-05, -0.8282, -0.5604, 8.224e-05, -0.8993, 0.4373, 0.0001286, -0.9975, 0.07133, 9.344e-05, -0.5606, -0.8281, 2.938e-05, -0.8282, -0.5604, 8.224e-05, -0.5606, -0.8281, 2.938e-05, 0.07159, -0.9974, -1.68e-05, -0.8282, -0.5604, 8.224e-05, -0.5606, -0.8281, 2.938e-05, 0.4368, -0.8996, -8.598e-05, 0.07159, -0.9974, -1.68e-05, 0.4368, -0.8996, -8.598e-05, 0.8994, -0.437, -0.0002057, 0.07159, -0.9974, -1.68e-05, 0.4368, -0.8996, -8.598e-05, 0.9975, -0.0713, -0.0001868, 0.8994, -0.437, -0.0002057, 0.9975, -0.0713, -0.0001868, 0.828, 0.5607, -0.0001647, 0.8994, -0.437, -0.0002057, 0.9975, -0.0713, -0.0001868, 0.5607, 0.828, -6.697e-05, 0.828, 0.5607, -0.0001647, 0.5607, 0.828, -6.697e-05, -0.0716, 0.9974, 7.361e-06, 0.828, 0.5607, -0.0001647, 0.5607, 0.828, -6.697e-05, -0.4367, 0.8996, 3.447e-05, -0.0716, 0.9974, 7.361e-06, -0.4367, 0.8996, 3.447e-05, -0.8993, 0.4373, 0.0001286, -0.0716, 0.9974, 7.361e-06, -0.4367, 0.8996, 3.447e-05, -0.9975, 0.07133, 9.344e-05, -0.8993, 0.4373, 0.0001286, 0.0, 0.0, 1.0, 0.0, 0.0, 1.0, 0.0, 0.0, 1.0, 0.0001028, -0.0001017, 1.0, 0.0001028, -0.0001017, 1.0, 0.0001028, -0.0001017, 1.0, 9.948e-05, -0.0001017, 1.0, 9.948e-05, -0.0001017, 1.0, 9.948e-05, -0.0001017, 1.0, 0.0001371, 3.715e-05, 1.0, 0.0001371, 3.715e-05, 1.0, 0.0001371, 3.715e-05, 1.0, 0.000139, 3.724e-05, 1.0, 0.000139, 3.724e-05, 1.0, 0.000139, 3.724e-05, 1.0, -1.346e-06, 0.0, 1.0, -1.346e-06, 0.0, 1.0, -1.346e-06, 0.0, 1.0, 0.1826, -0.04871, -0.982, 0.73, -0.1963, -0.6547, -0.1825, 0.04904, -0.982, 0.1826, -0.04871, -0.982, 0.9126, -0.2449, -0.3273, 0.73, -0.1963, -0.6547, 0.9126, -0.2449, -0.3273, 0.9126, -0.2449, 0.3273, 0.73, -0.1963, -0.6547, 0.9126, -0.2449, -0.3273, 0.73, -0.1962, 0.6547, 0.9126, -0.2449, 0.3273, 0.73, -0.1962, 0.6547, 0.1826, -0.04865, 0.982, 0.9126, -0.2449, 0.3273, 0.73, -0.1962, 0.6547, -0.1825, 0.04928, 0.982, 0.1826, -0.04865, 0.982, -0.1825, 0.04928, 0.982, -0.7301, 0.1959, 0.6547, 0.1826, -0.04865, 0.982, -0.1825, 0.04928, 0.982, -0.9126, 0.245, 0.3274, -0.7301, 0.1959, 0.6547, -0.9126, 0.245, 0.3274, -0.9126, 0.245, -0.3273, -0.7301, 0.1959, 0.6547, -0.9126, 0.245, 0.3274, -0.7301, 0.1957, -0.6547, -0.9126, 0.245, -0.3273, -0.7301, 0.1957, -0.6547, -0.1825, 0.04904, -0.982, -0.9126, 0.245, -0.3273, -0.7301, 0.1957, -0.6547, 0.1826, -0.04871, -0.982, -0.1825, 0.04904, -0.982, 0.1826, -0.04867, -0.982, 0.7301, -0.196, -0.6546, -0.1826, 0.04871, -0.982, 0.1826, -0.04867, -0.982, 0.9127, -0.2447, -0.3273, 0.7301, -0.196, -0.6546, 0.9127, -0.2447, -0.3273, 0.9126, -0.2449, 0.3273, 0.7301, -0.196, -0.6546, 0.9127, -0.2447, -0.3273, 0.7299, -0.1965, 0.6547, 0.9126, -0.2449, 0.3273, 0.7299, -0.1965, 0.6547, 0.1825, -0.04893, 0.982, 0.9126, -0.2449, 0.3273, 0.7299, -0.1965, 0.6547, -0.1825, 0.04922, 0.982, 0.1825, -0.04893, 0.982, -0.1825, 0.04922, 0.982, -0.73, 0.1962, 0.6546, 0.1825, -0.04893, 0.982, -0.1825, 0.04922, 0.982, -0.9126, 0.245, 0.3273, -0.73, 0.1962, 0.6546, -0.9126, 0.245, 0.3273, -0.9126, 0.245, -0.3273, -0.73, 0.1962, 0.6546, -0.9126, 0.245, 0.3273, -0.7301, 0.1958, -0.6547, -0.9126, 0.245, -0.3273, -0.7301, 0.1958, -0.6547, -0.1826, 0.04871, -0.982, -0.9126, 0.245, -0.3273, -0.7301, 0.1958, -0.6547, 0.1826, -0.04867, -0.982, -0.1826, 0.04871, -0.982, -0.242, -0.5203, 0.819, -0.242, -0.5203, 0.819, -0.242, -0.5203, 0.819, -0.242, -0.5205, 0.8189, -0.242, -0.5205, 0.8189, -0.2423, -0.5201, 0.819, 0.3462, 0.7424, 0.5736, 0.3462, 0.7424, 0.5736, 0.3462, 0.7424, 0.5736, 0.3462, 0.7424, 0.5736, 0.3461, 0.7425, 0.5735, 0.3462, 0.7424, 0.5736, -0.9059, 0.4235, -0.0001263, -0.9061, 0.4231, -7.004e-05, -0.9059, 0.4235, -0.0001263, -0.9062, 0.4228, -3.997e-05, -0.9062, 0.4228, -4.003e-05, -0.9062, 0.4229, -4.93e-05, 0.906, -0.4233, -0.0006607, 0.906, -0.4233, -0.0006607, 0.906, -0.4233, -0.0006607, 0.9063, -0.4227, -0.0003311, 0.9062, -0.4229, 1.633e-05, 0.9062, -0.4229, 1.625e-05, -0.0574, -0.1236, 0.9907, -0.0574, -0.1236, 0.9907, -0.0574, -0.1236, 0.9907, -0.0574, -0.1236, 0.9907, -0.0574, -0.1236, 0.9907, -0.0574, -0.1236, 0.9907, -0.9058, 0.4238, -0.0004316, -0.9062, 0.4228, -3.545e-06, -0.9062, 0.4228, -3.447e-06, -0.9063, 0.4226, 9.455e-06, -0.9063, 0.4226, 9.45e-06, -0.9063, 0.4226, 9.434e-06, 0.9066, -0.4219, 8.779e-05, 0.9067, -0.4219, 7.082e-05, 0.9066, -0.422, 0.0001047, 0.9049, -0.4256, 3.784e-05, 0.9049, -0.4256, 3.784e-05, 0.9049, -0.4256, 3.775e-05, 0.5194, -0.2427, -0.8194, 0.5194, -0.2427, -0.8194, 0.5194, -0.2427, -0.8194, 0.5196, -0.2425, -0.8192, -0.196, 0.5393, 0.819, -0.196, 0.5393, 0.819, -0.1961, 0.5391, 0.8191, -0.1957, 0.5396, 0.8189, -0.1962, 0.539, 0.8192, -0.1957, 0.5396, 0.8189, 0.28, -0.7699, 0.5734, 0.28, -0.7699, 0.5734, 0.2801, -0.7698, 0.5735, 0.2803, -0.7696, 0.5737, 0.2795, -0.7703, 0.5732, 0.2795, -0.7703, 0.5732, 0.94, 0.3412, -0.0003108, 0.94, 0.3412, -0.0003472, 0.94, 0.3412, -0.0003473, 0.9395, 0.3425, -0.0009134, 0.9395, 0.3425, -0.0009134, 0.9395, 0.3425, -0.0009134, -0.9396, -0.3423, 8.06e-05, -0.9396, -0.3423, 6.657e-05, -0.9396, -0.3423, 6.658e-05, -0.9399, -0.3415, -0.0001597, -0.9399, -0.3415, -0.0001118, -0.9399, -0.3415, -0.0002076, -0.04639, 0.1281, 0.9907, -0.04639, 0.1281, 0.9907, -0.04639, 0.1281, 0.9907, -0.04637, 0.1281, 0.9907, -0.0466, 0.1279, 0.9907, -0.0466, 0.1279, 0.9907, 0.9398, 0.3418, -1.692e-05, 0.9398, 0.3418, -1.679e-05, 0.9398, 0.3418, -1.684e-05, 0.9394, 0.3428, 0.0001739, 0.9394, 0.3429, 0.0002549, 0.9394, 0.3428, 9.273e-05, -0.9394, -0.3428, 0.0003036, -0.9394, -0.3428, 0.0003036, -0.9394, -0.3428, 0.0003036, -0.9402, -0.3405, -2.114e-07, -0.9402, -0.3405, 2.945e-08, -0.9402, -0.3405, 1.625e-07, 0.1957, -0.5396, -0.8189, 0.1957, -0.5396, -0.8189, 0.1961, -0.5389, -0.8192, 0.196, -0.5391, -0.8191, 0.2422, 0.5204, 0.8189, 0.2422, 0.5204, 0.8189, 0.2422, 0.5204, 0.8189, 0.2423, 0.5201, 0.819, 0.2424, 0.5199, 0.8191, 0.2423, 0.5201, 0.819, -0.3456, -0.7431, 0.573, -0.3456, -0.7431, 0.573, -0.3456, -0.7431, 0.573, -0.3462, -0.7424, 0.5736, -0.3463, -0.7423, 0.5737, -0.3462, -0.7424, 0.5736, 0.9061, -0.4231, -0.0001082, 0.9062, -0.423, 3.642e-05, 0.9061, -0.423, -7.208e-05, 0.9065, -0.4223, -2.08e-05, 0.9065, -0.4222, 4.426e-06, 0.9065, -0.4223, -2.077e-05, -0.9067, 0.4217, -1.194e-06, -0.9067, 0.4218, -2.427e-05, -0.9067, 0.4217, -1.286e-05, -0.9061, 0.423, -0.000409, -0.9061, 0.423, -0.000409, -0.9061, 0.423, -0.000409, 0.05762, 0.1236, 0.9907, 0.05762, 0.1236, 0.9907, 0.05762, 0.1236, 0.9907, 0.05755, 0.1233, 0.9907, 0.05762, 0.1236, 0.9907, 0.05755, 0.1233, 0.9907, 0.906, -0.4233, -0.0001889, 0.906, -0.4233, -0.0001889, 0.906, -0.4233, -0.0001889, 0.9066, -0.4221, 0.0002603, 0.9066, -0.422, 0.0001614, 0.9065, -0.4223, 0.0004912, -0.9061, 0.4231, -0.0002704, -0.9061, 0.4231, -0.0002704, -0.9061, 0.4231, -0.0002704, -0.9075, 0.4201, 4.378e-06, -0.9075, 0.4201, 4.25e-06, -0.9075, 0.4201, 4.486e-06, 0.2423, 0.52, -0.8191, 0.2424, 0.5199, -0.8191, 0.2421, 0.5205, -0.8188, 0.2423, 0.5201, -0.819, -0.539, -0.196, 0.8192, -0.539, -0.196, 0.8192, -0.5389, -0.197, 0.819, -0.5384, -0.1967, 0.8194, -0.5384, -0.1967, 0.8194, -0.5384, -0.1967, 0.8194, 0.7698, 0.2801, 0.5736, 0.7697, 0.2802, 0.5736, 0.7697, 0.2802, 0.5736, 0.7696, 0.2803, 0.5737, 0.7696, 0.2803, 0.5737, 0.7695, 0.2804, 0.5738, -0.3416, 0.9398, -2.757e-05, -0.3416, 0.9398, -2.209e-06, -0.3416, 0.9398, -2.157e-06, -0.3421, 0.9397, -9.609e-06, -0.3421, 0.9397, -9.582e-06, -0.3418, 0.9398, 1.89e-05, 0.3423, -0.9396, -7.169e-06, 0.3423, -0.9396, -7.286e-06, 0.3423, -0.9396, -7.091e-06, 0.3421, -0.9397, 4.016e-06, 0.3421, -0.9397, 3.975e-06, 0.3421, -0.9397, 3.895e-06, -0.1277, -0.04668, 0.9907, -0.1277, -0.04668, 0.9907, -0.1277, -0.04668, 0.9907, -0.1281, -0.04644, 0.9907, -0.1281, -0.04644, 0.9907, -0.1281, -0.04644, 0.9907, -0.3423, 0.9396, 1.896e-05, -0.3423, 0.9396, 1.901e-05, -0.3423, 0.9396, 1.903e-05, -0.3418, 0.9398, -0.0002264, -0.3419, 0.9398, -0.0001828, -0.342, 0.9397, -0.0001175, 0.3411, -0.94, -0.0001141, 0.3411, -0.94, -0.0001141, 0.3411, -0.94, -0.0001141, 0.3422, -0.9396, 5.487e-06, 0.3423, -0.9396, 3.299e-06, 0.3422, -0.9396, 5.494e-06, 0.539, 0.1961, -0.8192, 0.539, 0.1961, -0.8192, 0.5384, 0.1968, -0.8194, 0.5384, 0.1968, -0.8194, -0.5195, 0.2427, 0.8192, -0.5195, 0.2427, 0.8192, -0.5198, 0.2424, 0.8192, -0.5197, 0.2425, 0.8192, -0.5197, 0.2425, 0.8192, -0.5197, 0.2425, 0.8192, 0.7426, -0.3471, 0.5728, 0.7425, -0.3466, 0.5732, 0.7425, -0.3467, 0.5731, 0.7424, -0.3463, 0.5735, 0.7424, -0.3462, 0.5735, 0.7424, -0.3463, 0.5735, 0.4228, 0.9062, 2.074e-05, 0.4228, 0.9062, 2.077e-05, 0.4228, 0.9062, 2.068e-05, 0.4229, 0.9062, -1.557e-05, 0.423, 0.9061, 4.752e-05, 0.423, 0.9061, 0.0001107, -0.4222, -0.9065, 0.0001485, -0.4223, -0.9065, 0.0002892, -0.4222, -0.9065, 0.0001485, -0.4225, -0.9064, -1.324e-05, -0.4225, -0.9064, -1.338e-05, -0.4225, -0.9064, -1.345e-05, -0.123, 0.05755, 0.9907, -0.123, 0.05755, 0.9907, -0.123, 0.05755, 0.9907, -0.1231, 0.05757, 0.9907, -0.1231, 0.05757, 0.9907, -0.1231, 0.05757, 0.9907, 0.4225, 0.9064, 5.293e-05, 0.4224, 0.9064, 1.512e-05, 0.4224, 0.9064, 1.513e-05, 0.4228, 0.9062, 9.836e-06, 0.4227, 0.9063, 6.724e-05, 0.4228, 0.9062, 9.88e-06, -0.4227, -0.9063, -4.884e-06, -0.4228, -0.9062, -2.899e-06, -0.4228, -0.9062, -2.805e-06, -0.4226, -0.9063, 4.476e-05, -0.4227, -0.9063, 2.751e-05, -0.4228, -0.9062, 1.01e-05, -0.2424, -0.5198, -0.8192, -0.2424, -0.5198, -0.8192, -0.2424, -0.5199, -0.8191, -0.2424, -0.5198, -0.8192])] * 3)])

# ---- objects
ob_spot = bpy.data.objects.new('Spot', light_spot)
ob_spot_001 = bpy.data.objects.new('Spot.001', light_spot_001)
ob_spot_002 = bpy.data.objects.new('Spot.002', light_spot_002)
ob_spot_003 = bpy.data.objects.new('Spot.003', light_spot_003)
ob_spot_004 = bpy.data.objects.new('Spot.004', light_spot_004)
ob_top = bpy.data.objects.new('top', me_meshid0_name)
ob_pole = bpy.data.objects.new('pole', me_meshid1_name)
ob_lightandbottom = bpy.data.objects.new('lightandbottom', me_meshid2_name)

# ---- transforms, parenting, visibility, modifiers, constraints
ob_spot.location = (2.038, -0.9608, 22.93)
ob_spot.rotation_euler = (-0.4162, -0.7025, 0.2487)
ob_spot.scale = (3.101, 3.101, 3.101)
ob_spot_001.location = (0.7727, -2.296, 22.97)
ob_spot_001.rotation_euler = (-0.7665, -0.324, 0.1408)
ob_spot_001.scale = (3.101, 3.101, 3.101)
ob_spot_002.location = (-0.8606, -2.125, 22.93)
ob_spot_002.rotation_euler = (-0.7875, 0.2069, -0.1429)
ob_spot_002.scale = (3.101, 3.101, 3.101)
ob_spot_003.location = (2.174, 0.8708, 22.93)
ob_spot_003.rotation_euler = (0.2073, -0.7899, 0.0861)
ob_spot_003.scale = (3.101, 3.101, 3.101)
ob_spot_004.location = (0.9399, 2.119, 22.93)
ob_spot_004.rotation_euler = (0.6927, -0.3241, 0.0363)
ob_spot_004.scale = (3.101, 3.101, 3.101)
ob_top.location = (0.0, 0.0, 0.0)
ob_pole.location = (0.0, 0.0, 0.0)
ob_lightandbottom.location = (0.0, 0.0, 0.0)

# ---- collection membership
scene.collection.objects.link(ob_spot)
scene.collection.objects.link(ob_spot_001)
scene.collection.objects.link(ob_spot_002)
scene.collection.objects.link(ob_spot_003)
scene.collection.objects.link(ob_spot_004)
col_1.objects.link(ob_top)
col_1.objects.link(ob_pole)
col_1.objects.link(ob_lightandbottom)

# ---- scene / render settings (as saved in the file)
scene.frame_start = 1; scene.frame_end = 250; scene.frame_set(1)
scene.render.engine = 'BLENDER_EEVEE_NEXT'
scene.cycles.sampling_pattern = 'TABULATED_SOBOL'
scene.cycles.use_light_tree = False
scene.view_settings.view_transform = 'Filmic'
bpy.context.view_layer.update()

# ---- added for rendering (the .blend has no active camera): camera
cam_auto = bpy.data.cameras.new('AutoCamera')
cam_auto.lens = 50.0
cam_auto.sensor_width = 36.0
cam_auto.clip_end = 1000.0
ob_auto_camera = bpy.data.objects.new('AutoCamera', cam_auto)
scene.collection.objects.link(ob_auto_camera)
ob_auto_camera.location = (22.4451, -26.7522, 29.3868)
ob_auto_camera.rotation_euler = (1.09748, -7.21219e-08, 0.694738)
scene.camera = ob_auto_camera
bpy.context.view_layer.update()
